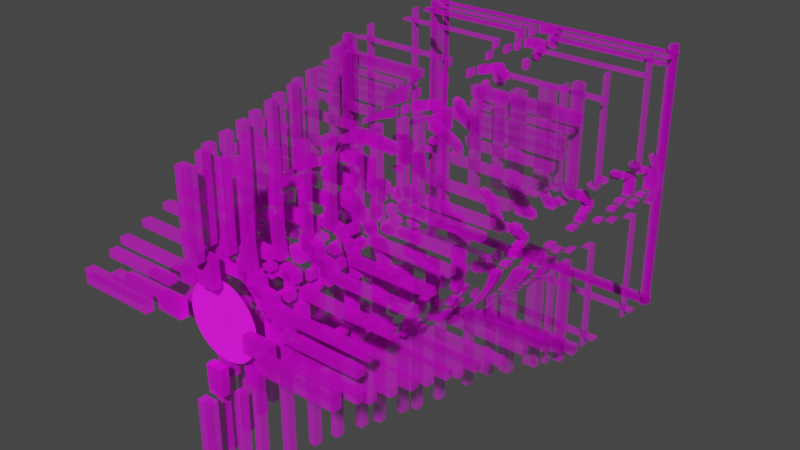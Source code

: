 # Source: CUBE_VORTEX2.blend  (saved by Blender 2.91.10; exported with 4.5.12 LTS)
import bpy
from mathutils import Matrix  # noqa: F401  (used for matrix-valued properties, if any)

bpy.ops.wm.read_factory_settings(use_empty=True)
scene = bpy.context.scene
scene.name = 'Scene'

# ---- images (referenced by path relative to the original .blend; pixels are not part of the script)
import os
ASSET_DIR = os.environ.get("B2B_ASSET_DIR", "")  # directory of the original .blend (textures are referenced by path, not embedded)
HERE = os.path.dirname(os.path.abspath(__file__))  # packed textures are extracted next to this script under _unpacked/

def load_image(name, relpath, width, height, colorspace="sRGB"):
    """Load a texture the original file referenced (path relative to the .blend, or extracted next to this script)."""
    p = next((c for c in (os.path.join(HERE, relpath), os.path.join(ASSET_DIR, relpath)) if relpath and os.path.exists(c)), "")
    if p:
        img = bpy.data.images.load(p, check_existing=True)
        img.name = name
    else:  # same state as the original file: an image datablock whose file is absent (Cycles renders it pink)
        img = bpy.data.images.new(name, width, height)
        img.source = "FILE"
        img.filepath = "//" + (relpath or name)
    img.colorspace_settings.name = colorspace
    return img
img_image3a7915_glitch_png = load_image('image3A7915_Glitch.png', 'image3A7915_Glitch.png', 1024, 1024, 'sRGB')

# ---- materials (node trees are filled in below, after node groups)
mat_image3a7915_glitch = bpy.data.materials.new('image3A7915_Glitch')
mat_image3a7915_glitch.surface_render_method = 'BLENDED'
mat_image3a7915_glitch.blend_method = 'BLEND'
mat_image3a7915_glitch.use_transparent_shadow = False
mat_material_001 = bpy.data.materials.new('Material.001')
mat_material_001.use_transparent_shadow = False

# ---- material node trees
mat_image3a7915_glitch.use_nodes = True; mat_image3a7915_glitch.node_tree.nodes.clear()
_N = mat_image3a7915_glitch.node_tree.nodes; _L = mat_image3a7915_glitch.node_tree.links
n0 = _N.new('ShaderNodeOutputMaterial'); n0.name = 'Material Output'; n0.location = (300, 300)
n1 = _N.new('ShaderNodeTexImage'); n1.name = 'Image Texture'; n1.location = (-200, 300)
n1.image = img_image3a7915_glitch_png
n1.extension = 'CLIP'
n2 = _N.new('ShaderNodeBsdfPrincipled'); n2.name = 'Principled BSDF'; n2.location = (0, 300)
n2.distribution = 'GGX'
n2.subsurface_method = 'BURLEY'
n2.inputs[3].default_value = 1.45
n2.inputs[27].default_value = (0.0, 0.0, 0.0, 1.0)
n2.inputs[28].default_value = 1.0
_L.new(n1.outputs[0], n2.inputs[0])
_L.new(n1.outputs[1], n2.inputs[4])
_L.new(n2.outputs[0], n0.inputs[0])
n0.is_active_output = True
mat_material_001.use_nodes = True; mat_material_001.node_tree.nodes.clear()
_N = mat_material_001.node_tree.nodes; _L = mat_material_001.node_tree.links
n0 = _N.new('ShaderNodeOutputMaterial'); n0.name = 'Material Output'; n0.location = (300, 300)
n1 = _N.new('ShaderNodeBsdfPrincipled'); n1.name = 'Principled BSDF'; n1.location = (10, 300)
n1.distribution = 'GGX'
n1.subsurface_method = 'BURLEY'
n1.inputs[2].default_value = 1.0
n1.inputs[3].default_value = 1.45
n1.inputs[28].default_value = 0.23
n2 = _N.new('ShaderNodeMapping'); n2.name = 'Mapping'; n2.location = (-778, 198)
n2.width = 240
n3 = _N.new('ShaderNodeTexCoord'); n3.name = 'Texture Coordinate'; n3.location = (-978, 181)
n4 = _N.new('ShaderNodeTexImage'); n4.name = 'Image Texture'; n4.location = (-478, 169)
n4.image = img_image3a7915_glitch_png
_L.new(n1.outputs[0], n0.inputs[0])
_L.new(n4.outputs[0], n1.inputs[0])
_L.new(n2.outputs[0], n4.inputs[0])
_L.new(n3.outputs[2], n2.inputs[0])
_L.new(n4.outputs[0], n1.inputs[27])
n0.is_active_output = True

# ---- world
world_world = bpy.data.worlds.new('World'); scene.world = world_world
world_world.use_nodes = True; world_world.node_tree.nodes.clear()
_N = world_world.node_tree.nodes; _L = world_world.node_tree.links
n0 = _N.new('ShaderNodeOutputWorld'); n0.name = 'World Output'; n0.location = (300, 300)
n1 = _N.new('ShaderNodeBackground'); n1.name = 'Background'; n1.location = (10, 300)
n1.inputs[0].default_value = (0.05088, 0.05088, 0.05088, 1.0)
_L.new(n1.outputs[0], n0.inputs[0])
n0.is_active_output = True
world_world.color = (0.05088, 0.05088, 0.05088)
world_world.use_sun_shadow = False
world_world.sun_shadow_jitter_overblur = 0.0

# ---- meshes
me_image3a7915_glitch = bpy.data.meshes.new('image3A7915_Glitch')
me_image3a7915_glitch.from_pydata([(-0.0008427, -4.548, 11.07), (0.1202, -4.543, 11.07), (0.241, -4.528, 11.07), (0.3611, -4.504, 11.07), (0.4803, -4.47, 11.07), (0.5982, -4.426, 11.07), (0.7146, -4.372, 11.07), (0.829, -4.308, 9.879), (0.9413, -4.235, 7.49), (1.051, -4.152, 6.296), (1.158, -4.059, 6.296), (1.262, -3.957, 6.296), (1.362, -3.845, 5.906), (1.459, -3.723, 5.515), (1.552, -3.594, 5.515), (-0.0008427, -4.261, 11.07), (0.1228, -4.257, 11.07), (0.2461, -4.243, 11.07), (0.3689, -4.22, 11.07), (0.4908, -4.188, 11.07), (0.6116, -4.148, 11.07), (0.7311, -4.098, 11.07), (0.8489, -4.039, 9.879), (0.9648, -3.972, 7.49), (1.078, -3.895, 6.296), (1.19, -3.81, 6.296), (1.298, -3.716, 6.296), (1.404, -3.615, 5.906), (1.507, -3.505, 5.515), (1.608, -3.389, 5.515), (-0.0008427, -3.975, 10.25), (0.1253, -3.971, 10.25), (0.2511, -3.958, 10.25), (0.3765, -3.937, 9.835), (0.5012, -3.907, 9.423), (0.625, -3.87, 8.641), (0.7475, -3.824, 6.342), (0.8686, -3.77, 4.779), (0.9881, -3.708, 4.733), (1.106, -3.638, 4.733), (1.221, -3.56, 4.733), (1.335, -3.476, 4.733), (1.446, -3.384, 4.733), (1.555, -3.286, 4.733), (1.663, -3.183, 4.733), (-0.0008427, -3.688, 8.153), (0.1277, -3.684, 8.006), (0.2561, -3.673, 7.859), (0.3841, -3.653, 7.86), (0.5115, -3.626, 7.469), (0.638, -3.591, 6.296), (0.7636, -3.549, 5.124), (0.888, -3.5, 4.733), (1.011, -3.444, 4.733), (1.132, -3.38, 4.733), (1.252, -3.31, 4.733), (1.37, -3.234, 4.733), (1.487, -3.153, 4.733), (1.602, -3.066, 4.675), (1.716, -2.975, 4.263), (-0.0008427, -3.402, 4.983), (0.1301, -3.398, 4.836), (0.261, -3.387, 4.69), (0.3915, -3.37, 4.69), (0.5215, -3.345, 4.299), (0.6508, -3.313, 3.908), (0.7793, -3.275, 3.908), (0.9068, -3.23, 3.908), (1.033, -3.179, 3.908), (1.158, -3.122, 3.908), (1.282, -3.06, 3.908), (1.405, -2.992, 3.908), (1.526, -2.919, 3.908), (1.647, -2.843, 3.85), (1.767, -2.764, 3.438), (-0.0008427, -3.115, 2.301), (0.1325, -3.112, 2.301), (0.2657, -3.102, 2.301), (0.3986, -3.086, 2.301), (0.5311, -3.063, 2.301), (0.6631, -3.035, 2.619), (0.7944, -3.001, 2.619), (0.925, -2.96, 2.301), (1.055, -2.915, 2.301), (1.183, -2.864, 2.619), (1.311, -2.808, 2.619), (1.438, -2.748, 2.301), (1.564, -2.684, 2.301), (1.689, -2.618, 2.301), (1.814, -2.549, 2.301), (-0.0008427, -2.829, 1.52), (0.1347, -2.826, 1.52), (0.2701, -2.817, 1.52), (0.4054, -2.802, 1.52), (0.5403, -2.782, 1.129), (0.6748, -2.757, 1.056), (0.8089, -2.726, 1.056), (0.9423, -2.69, 0.7382), (1.075, -2.65, 0.7382), (1.207, -2.604, 1.056), (1.338, -2.555, 1.056), (1.469, -2.503, 0.7382), (1.599, -2.447, 1.129), (1.728, -2.389, 1.52), (1.858, -2.329, 1.52), (-0.0008427, -2.543, 0.7382), (0.1368, -2.54, 0.7382), (0.2744, -2.532, 0.7382), (0.4118, -2.519, 0.7382), (0.549, -2.501, 0.3474), (0.6859, -2.478, -0.04342), (0.8225, -2.451, -0.04342), (0.9585, -2.419, -0.04342), (1.094, -2.384, -0.04342), (1.229, -2.344, -0.04342), (1.364, -2.301, -0.04342), (1.498, -2.256, -0.04342), (1.631, -2.207, 0.3474), (1.765, -2.157, 0.7382), (1.898, -2.105, 1.129), (-0.0008428, -2.256, -0.04342), (0.1388, -2.254, -0.04342), (0.2784, -2.247, -0.04342), (0.4178, -2.235, -0.04342), (0.5571, -2.219, -0.04342), (0.6962, -2.199, -0.4342), (0.8351, -2.175, -0.825), (0.9736, -2.148, -0.825), (1.112, -2.117, -0.825), (1.249, -2.083, -0.825), (1.387, -2.046, -0.825), (1.524, -2.007, -0.4342), (1.661, -1.965, -0.04342), (1.797, -1.922, -0.04342), (1.934, -1.878, 0.3474), (-0.0008428, -1.97, -0.825), (0.1406, -1.967, -0.825), (0.282, -1.961, -0.825), (0.4233, -1.951, -0.825), (0.5646, -1.938, -0.825), (0.7056, -1.92, -1.216), (0.8466, -1.9, -1.607), (0.9873, -1.876, -1.607), (1.128, -1.85, -1.607), (1.268, -1.821, -1.607), (1.408, -1.789, -1.607), (1.548, -1.756, -1.216), (1.687, -1.721, -0.825), (1.826, -1.684, -0.5564), (1.966, -1.647, -0.1656), (-0.0008428, -1.683, -2.388), (0.1422, -1.681, -2.388), (0.2853, -1.676, -2.388), (0.4283, -1.667, -2.388), (0.5712, -1.656, -2.23), (0.7141, -1.641, -1.839), (0.8568, -1.624, -1.607), (0.9994, -1.604, -1.607), (1.142, -1.582, -1.607), (1.284, -1.557, -1.607), (1.426, -1.531, -1.607), (1.568, -1.503, -1.607), (1.71, -1.474, -1.607), (1.852, -1.444, -1.338), (1.994, -1.412, -0.9472), (-0.0008428, -1.397, -3.17), (0.1437, -1.395, -3.17), (0.2882, -1.391, -3.17), (0.4326, -1.384, -3.17), (0.5771, -1.374, -3.011), (0.7215, -1.362, -2.62), (0.8658, -1.348, -2.388), (1.01, -1.331, -2.388), (1.154, -1.313, -2.388), (1.298, -1.293, -2.388), (1.442, -1.272, -1.997), (1.586, -1.249, -1.607), (1.73, -1.225, -1.607), (1.874, -1.201, -1.607), (2.017, -1.175, -1.607), (0.4363, -1.1, -3.17), (0.7277, -1.083, -3.17), (0.8733, -1.071, -3.17), (1.019, -1.058, -3.17), (1.164, -1.044, -3.17), (1.31, -1.028, -3.17), (1.455, -1.011, -2.779), (1.601, -0.9937, -2.388), (1.746, -0.975, -2.388), (1.892, -0.9557, -2.388), (2.037, -0.9358, -2.388), (1.026, -0.7851, -3.17), (1.173, -0.7745, -3.17), (1.319, -0.7629, -3.17), (1.466, -0.7504, -3.17), (1.612, -0.7372, -3.17), (1.759, -0.7235, -3.17), (1.906, -0.7092, -3.17), (2.052, -0.6946, -3.17), (1.179, -0.5046, -3.17), (1.326, -0.4969, -3.17), (1.473, -0.4887, -3.17), (1.621, -0.48, -3.17), (1.768, -0.471, -3.17), (1.916, -0.4616, -3.17), (2.063, -0.452, -3.582), (1.182, -0.2346, -3.995), (1.33, -0.2307, -3.995), (1.478, -0.2267, -3.995), (1.626, -0.2223, -3.995), (1.774, -0.2178, -3.995), (1.922, -0.2132, -3.995), (2.07, -0.2084, -4.407), (1.184, 0.03561, -3.995), (1.332, 0.03561, -3.995), (1.48, 0.03561, -3.995), (1.628, 0.03561, -3.995), (1.776, 0.03561, -3.995), (1.924, 0.03561, -3.995), (2.072, 0.03561, -4.407), (1.182, 0.3058, -3.17), (1.33, 0.302, -3.17), (1.478, 0.2979, -3.17), (1.626, 0.2936, -3.17), (1.774, 0.2891, -3.17), (1.922, 0.2844, -3.17), (2.07, 0.2796, -3.582), (1.031, 0.5829, -3.17), (1.179, 0.5758, -3.17), (1.326, 0.5682, -3.17), (1.473, 0.5599, -3.17), (1.621, 0.5513, -3.17), (1.768, 0.5422, -3.17), (1.916, 0.5328, -3.17), (2.063, 0.5232, -3.17), (0.8793, 0.866, -3.17), (1.026, 0.8564, -3.17), (1.173, 0.8457, -3.17), (1.319, 0.8341, -3.17), (1.466, 0.8216, -2.779), (1.612, 0.8085, -2.388), (1.759, 0.7947, -2.388), (1.906, 0.7804, -2.388), (2.052, 0.7658, -2.388), (-0.0008428, 1.181, -3.17), (0.1449, 1.18, -3.17), (0.2906, 1.177, -3.17), (0.4363, 1.171, -3.17), (0.582, 1.163, -3.011), (0.7277, 1.154, -2.62), (0.8733, 1.143, -2.388), (1.019, 1.13, -2.388), (1.164, 1.115, -2.388), (1.31, 1.1, -2.388), (1.455, 1.083, -1.997), (1.601, 1.065, -1.607), (1.746, 1.046, -1.607), (1.892, 1.027, -1.607), (2.037, 1.007, -1.607), (-0.0008428, 1.468, -2.388), (0.1437, 1.466, -2.388), (0.2882, 1.462, -2.388), (0.4326, 1.455, -2.388), (0.5771, 1.445, -2.229), (0.7215, 1.433, -1.839), (0.8658, 1.419, -1.607), (1.01, 1.403, -1.607), (1.154, 1.384, -1.607), (1.298, 1.364, -1.607), (1.442, 1.343, -1.607), (1.586, 1.32, -1.607), (1.73, 1.296, -1.607), (1.874, 1.272, -1.338), (2.017, 1.246, -0.9471), (-0.0008428, 1.754, -0.825), (0.1422, 1.753, -0.825), (0.2853, 1.747, -0.825), (0.4283, 1.739, -0.825), (0.5712, 1.727, -0.825), (0.7141, 1.712, -1.216), (0.8568, 1.695, -1.607), (0.9994, 1.675, -1.607), (1.142, 1.653, -1.607), (1.284, 1.629, -1.607), (1.426, 1.602, -1.607), (1.568, 1.574, -1.216), (1.71, 1.545, -0.825), (1.852, 1.515, -0.5564), (1.994, 1.484, -0.1656), (-0.0008428, 2.041, -0.04342), (0.1406, 2.039, -0.04342), (0.282, 2.033, -0.04342), (0.4233, 2.022, -0.04342), (0.5646, 2.009, -0.04342), (0.7056, 1.992, -0.4342), (0.8466, 1.971, -0.825), (0.9873, 1.948, -0.825), (1.128, 1.921, -0.825), (1.268, 1.892, -0.825), (1.408, 1.861, -0.825), (1.548, 1.827, -0.4342), (1.687, 1.792, -0.04342), (1.826, 1.755, -0.04342), (1.966, 1.718, 0.3474), (-0.0008428, 2.327, 0.7382), (0.1388, 2.325, 0.7382), (0.2784, 2.318, 0.7382), (0.4178, 2.306, 0.7382), (0.5571, 2.29, 0.3474), (0.6962, 2.27, -0.04342), (0.8351, 2.247, -0.04342), (0.9736, 2.219, -0.04342), (1.112, 2.188, -0.04342), (1.249, 2.154, -0.04342), (1.387, 2.117, -0.04342), (1.524, 2.078, -0.04342), (1.661, 2.036, 0.3474), (1.797, 1.993, 0.7382), (1.934, 1.949, 1.129), (-0.0008428, 2.614, 1.52), (0.1368, 2.611, 1.52), (0.2744, 2.603, 1.52), (0.4118, 2.59, 1.52), (0.549, 2.572, 1.129), (0.6859, 2.549, 1.056), (0.8225, 2.522, 1.056), (0.9585, 2.491, 0.7382), (1.094, 2.455, 0.7382), (1.229, 2.415, 1.056), (1.364, 2.373, 1.056), (1.498, 2.327, 0.7382), (1.631, 2.279, 1.129), (1.765, 2.228, 1.52), (1.898, 2.177, 1.52), (-0.0008428, 2.9, 2.301), (0.1347, 2.897, 2.301), (0.2701, 2.888, 2.301), (0.4054, 2.874, 2.301), (0.5403, 2.853, 2.301), (0.6748, 2.828, 2.619), (0.8089, 2.797, 2.619), (0.9423, 2.761, 2.301), (1.075, 2.721, 2.301), (1.207, 2.676, 2.619), (1.338, 2.627, 2.619), (1.469, 2.574, 2.301), (1.599, 2.518, 2.301), (1.728, 2.46, 2.301), (1.858, 2.4, 2.301), (-0.0008428, 3.187, 4.983), (0.1325, 3.183, 4.836), (0.2657, 3.173, 4.69), (0.3986, 3.157, 4.69), (0.5311, 3.135, 4.299), (0.6631, 3.106, 3.908), (0.7944, 3.072, 3.908), (0.925, 3.032, 3.908), (1.055, 2.986, 3.908), (1.183, 2.935, 3.908), (1.311, 2.879, 3.908), (1.438, 2.819, 3.908), (1.564, 2.756, 3.908), (1.689, 2.689, 3.85), (1.814, 2.62, 3.438), (-0.0008428, 3.473, 8.153), (0.1301, 3.469, 8.006), (0.261, 3.459, 7.86), (0.3915, 3.441, 7.86), (0.5215, 3.416, 7.469), (0.6508, 3.384, 6.296), (0.7793, 3.346, 5.124), (0.9068, 3.302, 4.733), (1.033, 3.251, 4.733), (1.158, 3.194, 4.733), (1.282, 3.131, 4.733), (1.405, 3.063, 4.733), (1.526, 2.991, 4.733), (1.647, 2.915, 4.675), (1.767, 2.835, 4.263), (-0.0008428, 3.76, 10.25), (0.1277, 3.756, 10.25), (0.2561, 3.744, 10.25), (0.3841, 3.724, 9.835), (0.5115, 3.697, 9.423), (0.638, 3.663, 8.641), (0.7636, 3.621, 6.342), (0.888, 3.571, 4.779), (1.011, 3.515, 4.733), (1.132, 3.452, 4.733), (1.252, 3.382, 4.733), (1.37, 3.305, 4.733), (1.487, 3.224, 4.733), (1.602, 3.137, 4.733), (1.716, 3.047, 4.733), (-0.0008428, 4.046, 11.07), (0.1253, 4.042, 11.07), (0.2511, 4.029, 11.07), (0.3765, 4.008, 10.66), (0.5012, 3.978, 10.25), (0.625, 3.941, 10.25), (0.7475, 3.895, 9.121), (0.8686, 3.841, 6.755), (0.9881, 3.779, 5.515), (1.106, 3.709, 5.515), (1.221, 3.632, 5.515), (1.335, 3.547, 5.515), (1.446, 3.455, 5.124), (1.555, 3.357, 4.733), (1.663, 3.255, 4.733), (-0.0008427, -4.261, 11.07), (0.1228, -4.257, 11.07), (0.1228, -4.257, 11.07), (0.1228, -4.257, 11.07), (0.2461, -4.243, 11.07), (0.2461, -4.243, 11.07), (0.2461, -4.243, 11.07), (0.3689, -4.22, 11.07), (0.3689, -4.22, 10.66), (0.3689, -4.22, 11.07), (0.4908, -4.188, 10.66), (0.4908, -4.188, 10.25), (0.4908, -4.188, 11.07), (0.6116, -4.148, 10.25), (0.6116, -4.148, 10.25), (0.6116, -4.148, 11.07), (0.7311, -4.098, 10.25), (0.7311, -4.098, 9.121), (0.7311, -4.098, 11.07), (0.8489, -4.039, 9.121), (0.8489, -4.039, 6.755), (0.8489, -4.039, 11.07), (0.9648, -3.972, 6.755), (0.9648, -3.972, 5.515), (0.9648, -3.972, 9.879), (1.078, -3.895, 5.515), (1.078, -3.895, 5.515), (1.078, -3.895, 7.49), (1.19, -3.81, 5.515), (1.19, -3.81, 5.515), (1.19, -3.81, 6.296), (1.298, -3.716, 5.515), (1.298, -3.716, 5.515), (1.298, -3.716, 6.296), (1.404, -3.615, 5.515), (1.404, -3.615, 5.124), (1.404, -3.615, 6.296), (1.507, -3.505, 5.124), (1.507, -3.505, 4.733), (1.507, -3.505, 5.906), (1.608, -3.389, 4.733), (1.608, -3.389, 4.733), (1.608, -3.389, 5.515), (1.707, -3.269, 4.733), (1.707, -3.269, 5.515), (-0.0008427, -3.975, 11.07), (0.1253, -3.971, 11.07), (0.1253, -3.971, 11.07), (0.1253, -3.971, 10.25), (0.2511, -3.958, 11.07), (0.2511, -3.958, 11.07), (0.2511, -3.958, 10.25), (0.3765, -3.937, 11.07), (0.3765, -3.937, 10.66), (0.3765, -3.937, 10.25), (0.5012, -3.907, 10.66), (0.5012, -3.907, 10.25), (0.5012, -3.907, 9.835), (0.625, -3.87, 10.25), (0.625, -3.87, 10.25), (0.625, -3.87, 9.423), (0.7475, -3.824, 10.25), (0.7475, -3.824, 9.121), (0.7475, -3.824, 8.641), (0.8686, -3.77, 9.121), (0.8686, -3.77, 6.755), (0.8686, -3.77, 6.342), (0.9881, -3.708, 6.755), (0.9881, -3.708, 5.515), (0.9881, -3.708, 4.779), (1.106, -3.638, 5.515), (1.106, -3.638, 5.515), (1.106, -3.638, 4.733), (1.221, -3.56, 5.515), (1.221, -3.56, 5.515), (1.221, -3.56, 4.733), (1.335, -3.476, 5.515), (1.335, -3.476, 5.515), (1.335, -3.476, 4.733), (1.446, -3.384, 5.515), (1.446, -3.384, 5.124), (1.446, -3.384, 4.733), (1.555, -3.286, 5.124), (1.555, -3.286, 4.733), (1.555, -3.286, 4.733), (1.663, -3.183, 4.733), (1.663, -3.183, 4.733), (1.663, -3.183, 4.733), (1.769, -3.077, 4.733), (1.769, -3.077, 4.733), (-0.0008427, -3.688, 10.25), (0.1277, -3.684, 10.25), (0.1277, -3.684, 10.25), (0.1277, -3.684, 8.153), (0.2561, -3.673, 10.25), (0.2561, -3.673, 10.25), (0.2561, -3.673, 8.006), (0.3841, -3.653, 10.25), (0.3841, -3.653, 9.835), (0.3841, -3.653, 7.859), (0.5115, -3.626, 9.835), (0.5115, -3.626, 9.423), (0.5115, -3.626, 7.86), (0.638, -3.591, 9.423), (0.638, -3.591, 8.641), (0.638, -3.591, 7.469), (0.7636, -3.549, 8.641), (0.7636, -3.549, 6.342), (0.7636, -3.549, 6.296), (0.888, -3.5, 6.342), (0.888, -3.5, 4.779), (0.888, -3.5, 5.124), (1.011, -3.444, 4.779), (1.011, -3.444, 4.733), (1.011, -3.444, 4.733), (1.132, -3.38, 4.733), (1.132, -3.38, 4.733), (1.132, -3.38, 4.733), (1.252, -3.31, 4.733), (1.252, -3.31, 4.733), (1.252, -3.31, 4.733), (1.37, -3.234, 4.733), (1.37, -3.234, 4.733), (1.37, -3.234, 4.733), (1.487, -3.153, 4.733), (1.487, -3.153, 4.733), (1.487, -3.153, 4.733), (1.602, -3.066, 4.733), (1.602, -3.066, 4.733), (1.602, -3.066, 4.733), (1.716, -2.975, 4.733), (1.716, -2.975, 4.733), (1.716, -2.975, 4.675), (1.829, -2.882, 4.733), (1.829, -2.882, 4.263), (-0.0008427, -3.402, 8.153), (0.1301, -3.398, 8.153), (0.1301, -3.398, 8.006), (0.1301, -3.398, 4.983), (0.261, -3.387, 8.006), (0.261, -3.387, 7.859), (0.261, -3.387, 4.836), (0.3915, -3.37, 7.859), (0.3915, -3.37, 7.86), (0.3915, -3.37, 4.69), (0.5215, -3.345, 7.86), (0.5215, -3.345, 7.469), (0.5215, -3.345, 4.69), (0.6508, -3.313, 7.469), (0.6508, -3.313, 6.296), (0.6508, -3.313, 4.299), (0.7793, -3.275, 6.296), (0.7793, -3.275, 5.124), (0.7793, -3.275, 3.908), (0.9068, -3.23, 5.124), (0.9068, -3.23, 4.733), (0.9068, -3.23, 3.908), (1.033, -3.179, 4.733), (1.033, -3.179, 4.733), (1.033, -3.179, 3.908), (1.158, -3.122, 4.733), (1.158, -3.122, 4.733), (1.158, -3.122, 3.908), (1.282, -3.06, 4.733), (1.282, -3.06, 4.733), (1.282, -3.06, 3.908), (1.405, -2.992, 4.733), (1.405, -2.992, 4.733), (1.405, -2.992, 3.908), (1.526, -2.919, 4.733), (1.526, -2.919, 4.733), (1.526, -2.919, 3.908), (1.647, -2.843, 4.733), (1.647, -2.843, 4.675), (1.647, -2.843, 3.908), (1.767, -2.764, 4.675), (1.767, -2.764, 4.263), (1.767, -2.764, 3.85), (1.886, -2.683, 4.263), (1.886, -2.683, 3.438), (-0.0008427, -3.115, 4.983), (0.1325, -3.112, 4.983), (0.1325, -3.112, 4.836), (0.1325, -3.112, 2.301), (0.2657, -3.102, 4.836), (0.2657, -3.102, 4.69), (0.2657, -3.102, 2.301), (0.3986, -3.086, 4.69), (0.3986, -3.086, 4.69), (0.3986, -3.086, 2.301), (0.5311, -3.063, 4.69), (0.5311, -3.063, 4.299), (0.5311, -3.063, 2.301), (0.6631, -3.035, 4.299), (0.6631, -3.035, 3.908), (0.6631, -3.035, 2.301), (0.7944, -3.001, 3.908), (0.7944, -3.001, 3.908), (0.7944, -3.001, 2.619), (0.925, -2.96, 3.908), (0.925, -2.96, 3.908), (0.925, -2.96, 2.619), (1.055, -2.915, 3.908), (1.055, -2.915, 3.908), (1.055, -2.915, 2.301), (1.183, -2.864, 3.908), (1.183, -2.864, 3.908), (1.183, -2.864, 2.301), (1.311, -2.808, 3.908), (1.311, -2.808, 3.908), (1.311, -2.808, 2.619), (1.438, -2.748, 3.908), (1.438, -2.748, 3.908), (1.438, -2.748, 2.619), (1.564, -2.684, 3.908), (1.564, -2.684, 3.908), (1.564, -2.684, 2.301), (1.689, -2.618, 3.908), (1.689, -2.618, 3.85), (1.689, -2.618, 2.301), (1.814, -2.549, 3.85), (1.814, -2.549, 3.438), (1.814, -2.549, 2.301), (1.938, -2.478, 3.438), (1.938, -2.478, 2.301), (-0.0008427, -2.829, 2.301), (0.1347, -2.826, 2.301), (0.1347, -2.826, 2.301), (0.1347, -2.826, 1.52), (0.2701, -2.817, 2.301), (0.2701, -2.817, 2.301), (0.2701, -2.817, 1.52), (0.4054, -2.802, 2.301), (0.4054, -2.802, 2.301), (0.4054, -2.802, 1.52), (0.5403, -2.782, 2.301), (0.5403, -2.782, 2.301), (0.5403, -2.782, 1.52), (0.6748, -2.757, 2.301), (0.6748, -2.757, 2.619), (0.6748, -2.757, 1.129), (0.8089, -2.726, 2.619), (0.8089, -2.726, 2.619), (0.8089, -2.726, 1.056), (0.9423, -2.69, 2.619), (0.9423, -2.69, 2.301), (0.9423, -2.69, 1.056), (1.075, -2.65, 2.301), (1.075, -2.65, 2.301), (1.075, -2.65, 0.7382), (1.207, -2.604, 2.301), (1.207, -2.604, 2.619), (1.207, -2.604, 0.7382), (1.338, -2.555, 2.619), (1.338, -2.555, 2.619), (1.338, -2.555, 1.056), (1.469, -2.503, 2.619), (1.469, -2.503, 2.301), (1.469, -2.503, 1.056), (1.599, -2.447, 2.301), (1.599, -2.447, 2.301), (1.599, -2.447, 0.7382), (1.728, -2.389, 2.301), (1.728, -2.389, 2.301), (1.728, -2.389, 1.129), (1.858, -2.329, 2.301), (1.858, -2.329, 2.301), (1.858, -2.329, 1.52), (1.987, -2.268, 2.301), (1.987, -2.268, 1.52), (-0.0008427, -2.543, 1.52), (0.1368, -2.54, 1.52), (0.1368, -2.54, 1.52), (0.1368, -2.54, 0.7382), (0.2744, -2.532, 1.52), (0.2744, -2.532, 1.52), (0.2744, -2.532, 0.7382), (0.4118, -2.519, 1.52), (0.4118, -2.519, 1.52), (0.4118, -2.519, 0.7382), (0.549, -2.501, 1.52), (0.549, -2.501, 1.129), (0.549, -2.501, 0.7382), (0.6859, -2.478, 1.129), (0.6859, -2.478, 1.056), (0.6859, -2.478, 0.3474), (0.8225, -2.451, 1.056), (0.8225, -2.451, 1.056), (0.8225, -2.451, -0.04342), (0.9585, -2.419, 1.056), (0.9585, -2.419, 0.7382), (0.9585, -2.419, -0.04342), (1.094, -2.384, 0.7382), (1.094, -2.384, 0.7382), (1.094, -2.384, -0.04342), (1.229, -2.344, 0.7382), (1.229, -2.344, 1.056), (1.229, -2.344, -0.04342), (1.364, -2.301, 1.056), (1.364, -2.301, 1.056), (1.364, -2.301, -0.04342), (1.498, -2.256, 1.056), (1.498, -2.256, 0.7382), (1.498, -2.256, -0.04342), (1.631, -2.207, 0.7382), (1.631, -2.207, 1.129), (1.631, -2.207, -0.04342), (1.765, -2.157, 1.129), (1.765, -2.157, 1.52), (1.765, -2.157, 0.3474), (1.898, -2.105, 1.52), (1.898, -2.105, 1.52), (1.898, -2.105, 0.7382), (2.031, -2.053, 1.52), (2.031, -2.053, 1.129), (-0.0008428, -2.256, 0.7382), (0.1388, -2.254, 0.7382), (0.1388, -2.254, 0.7382), (0.1388, -2.254, -0.04342), (0.2784, -2.247, 0.7382), (0.2784, -2.247, 0.7382), (0.2784, -2.247, -0.04342), (0.4178, -2.235, 0.7382), (0.4178, -2.235, 0.7382), (0.4178, -2.235, -0.04342), (0.5571, -2.219, 0.7382), (0.5571, -2.219, 0.3474), (0.5571, -2.219, -0.04342), (0.6962, -2.199, 0.3474), (0.6962, -2.199, -0.04342), (0.6962, -2.199, -0.04342), (0.8351, -2.175, -0.04342), (0.8351, -2.175, -0.04342), (0.8351, -2.175, -0.4342), (0.9736, -2.148, -0.04342), (0.9736, -2.148, -0.04342), (0.9736, -2.148, -0.825), (1.112, -2.117, -0.04342), (1.112, -2.117, -0.04342), (1.112, -2.117, -0.825), (1.249, -2.083, -0.04342), (1.249, -2.083, -0.04342), (1.249, -2.083, -0.825), (1.387, -2.046, -0.04342), (1.387, -2.046, -0.04342), (1.387, -2.046, -0.825), (1.524, -2.007, -0.04342), (1.524, -2.007, -0.04342), (1.524, -2.007, -0.825), (1.661, -1.965, -0.04342), (1.661, -1.965, 0.3474), (1.661, -1.965, -0.4342), (1.797, -1.922, 0.3474), (1.797, -1.922, 0.7382), (1.797, -1.922, -0.04342), (1.934, -1.878, 0.7382), (1.934, -1.878, 1.129), (1.934, -1.878, -0.04342), (2.07, -1.833, 1.129), (2.07, -1.833, 0.3474), (-0.0008428, -1.97, -0.04342), (0.1406, -1.967, -0.04342), (0.1406, -1.967, -0.04342), (0.1406, -1.967, -0.825), (0.282, -1.961, -0.04342), (0.282, -1.961, -0.04342), (0.282, -1.961, -0.825), (0.4233, -1.951, -0.04342), (0.4233, -1.951, -0.04342), (0.4233, -1.951, -0.825), (0.5646, -1.938, -0.04342), (0.5646, -1.938, -0.04342), (0.5646, -1.938, -0.825), (0.7056, -1.92, -0.04342), (0.7056, -1.92, -0.4342), (0.7056, -1.92, -0.825), (0.8466, -1.9, -0.4342), (0.8466, -1.9, -0.825), (0.8466, -1.9, -1.216), (0.9873, -1.876, -0.825), (0.9873, -1.876, -0.825), (0.9873, -1.876, -1.607), (1.128, -1.85, -0.825), (1.128, -1.85, -0.825), (1.128, -1.85, -1.607), (1.268, -1.821, -0.825), (1.268, -1.821, -0.825), (1.268, -1.821, -1.607), (1.408, -1.789, -0.825), (1.408, -1.789, -0.825), (1.408, -1.789, -1.607), (1.548, -1.756, -0.825), (1.548, -1.756, -0.4342), (1.548, -1.756, -1.607), (1.687, -1.721, -0.4342), (1.687, -1.721, -0.04342), (1.687, -1.721, -1.216), (1.826, -1.684, -0.04342), (1.826, -1.684, -0.04342), (1.826, -1.684, -0.825), (1.966, -1.647, -0.04342), (1.966, -1.647, 0.3474), (1.966, -1.647, -0.5564), (2.105, -1.609, 0.3474), (2.105, -1.609, -0.1656), (-0.0008428, -1.683, -0.825), (0.1422, -1.681, -0.825), (0.1422, -1.681, -0.825), (0.1422, -1.681, -2.388), (0.2853, -1.676, -0.825), (0.2853, -1.676, -0.825), (0.2853, -1.676, -2.388), (0.4283, -1.667, -0.825), (0.4283, -1.667, -0.825), (0.4283, -1.667, -2.388), (0.5712, -1.656, -0.825), (0.5712, -1.656, -0.825), (0.5712, -1.656, -2.388), (0.7141, -1.641, -0.825), (0.7141, -1.641, -1.216), (0.7141, -1.641, -2.23), (0.8568, -1.624, -1.216), (0.8568, -1.624, -1.607), (0.8568, -1.624, -1.839), (0.9994, -1.604, -1.607), (0.9994, -1.604, -1.607), (0.9994, -1.604, -1.607), (1.142, -1.582, -1.607), (1.142, -1.582, -1.607), (1.142, -1.582, -1.607), (1.284, -1.557, -1.607), (1.284, -1.557, -1.607), (1.284, -1.557, -1.607), (1.426, -1.531, -1.607), (1.426, -1.531, -1.607), (1.426, -1.531, -1.607), (1.568, -1.503, -1.607), (1.568, -1.503, -1.216), (1.568, -1.503, -1.607), (1.71, -1.474, -1.216), (1.71, -1.474, -0.825), (1.71, -1.474, -1.607), (1.852, -1.444, -0.825), (1.852, -1.444, -0.5564), (1.852, -1.444, -1.607), (1.994, -1.412, -0.5564), (1.994, -1.412, -0.1656), (1.994, -1.412, -1.338), (2.135, -1.381, -0.1656), (2.135, -1.381, -0.9472), (-0.0008428, -1.397, -2.388), (0.1437, -1.395, -2.388), (0.1437, -1.395, -2.388), (0.1437, -1.395, -3.17), (0.2882, -1.391, -2.388), (0.2882, -1.391, -2.388), (0.2882, -1.391, -3.17), (0.4326, -1.384, -2.388), (0.4326, -1.384, -2.388), (0.4326, -1.384, -3.17), (0.5771, -1.374, -2.388), (0.5771, -1.374, -2.23), (0.5771, -1.374, -3.17), (0.7215, -1.362, -2.23), (0.7215, -1.362, -1.839), (0.7215, -1.362, -3.011), (0.8658, -1.348, -1.839), (0.8658, -1.348, -1.607), (0.8658, -1.348, -2.62), (1.01, -1.331, -1.607), (1.01, -1.331, -1.607), (1.01, -1.331, -2.388), (1.154, -1.313, -1.607), (1.154, -1.313, -1.607), (1.154, -1.313, -2.388), (1.298, -1.293, -1.607), (1.298, -1.293, -1.607), (1.298, -1.293, -2.388), (1.442, -1.272, -1.607), (1.442, -1.272, -1.607), (1.442, -1.272, -2.388), (1.586, -1.249, -1.607), (1.586, -1.249, -1.607), (1.586, -1.249, -1.997), (1.73, -1.225, -1.607), (1.73, -1.225, -1.607), (1.73, -1.225, -1.607), (1.874, -1.201, -1.607), (1.874, -1.201, -1.338), (1.874, -1.201, -1.607), (2.017, -1.175, -1.338), (2.017, -1.175, -0.9472), (2.017, -1.175, -1.607), (2.161, -1.15, -0.9472), (2.161, -1.15, -1.607), (-0.0008428, -1.11, -3.17), (0.1449, -1.109, -3.17), (0.1449, -1.109, -3.17), (0.2906, -1.106, -3.17), (0.2906, -1.106, -3.17), (0.4363, -1.1, -3.17), (0.4363, -1.1, -3.17), (0.582, -1.092, -3.17), (0.582, -1.092, -3.011), (0.582, -1.092, -3.17), (0.7277, -1.083, -3.011), (0.7277, -1.083, -2.62), (0.8733, -1.071, -2.62), (0.8733, -1.071, -2.388), (0.8733, -1.071, -3.17), (1.019, -1.058, -2.388), (1.019, -1.058, -2.388), (1.019, -1.058, -3.17), (1.164, -1.044, -2.388), (1.164, -1.044, -2.388), (1.164, -1.044, -3.17), (1.31, -1.028, -2.388), (1.31, -1.028, -2.388), (1.31, -1.028, -3.17), (1.455, -1.011, -2.388), (1.455, -1.011, -1.997), (1.455, -1.011, -3.17), (1.601, -0.9937, -1.997), (1.601, -0.9937, -1.607), (1.601, -0.9937, -2.779), (1.746, -0.975, -1.607), (1.746, -0.975, -1.607), (1.746, -0.975, -2.388), (1.892, -0.9557, -1.607), (1.892, -0.9557, -1.607), (1.892, -0.9557, -2.388), (2.037, -0.9358, -1.607), (2.037, -0.9358, -1.607), (2.037, -0.9358, -2.388), (2.182, -0.9157, -1.607), (2.182, -0.9157, -2.388), (0.7327, -0.8663, -3.17), (0.8793, -0.7947, -3.17), (0.8793, -0.7947, -3.17), (1.026, -0.7851, -3.17), (1.026, -0.7851, -3.17), (1.173, -0.7745, -3.17), (1.173, -0.7745, -3.17), (1.173, -0.7745, -3.17), (1.319, -0.7629, -3.17), (1.319, -0.7629, -3.17), (1.319, -0.7629, -3.17), (1.466, -0.7504, -3.17), (1.466, -0.7504, -2.779), (1.466, -0.7504, -3.17), (1.612, -0.7372, -2.779), (1.612, -0.7372, -2.388), (1.612, -0.7372, -3.17), (1.759, -0.7235, -2.388), (1.759, -0.7235, -2.388), (1.759, -0.7235, -3.17), (1.906, -0.7092, -2.388), (1.906, -0.7092, -2.388), (1.906, -0.7092, -3.17), (2.052, -0.6946, -2.388), (2.052, -0.6946, -2.388), (2.052, -0.6946, -3.17), (2.199, -0.6797, -2.388), (2.199, -0.6797, -3.17), (1.179, -0.5046, -3.17), (1.179, -0.5046, -3.17), (1.326, -0.4969, -3.17), (1.326, -0.4969, -3.17), (1.326, -0.4969, -3.17), (1.473, -0.4887, -3.17), (1.473, -0.4887, -3.17), (1.473, -0.4887, -3.17), (1.621, -0.48, -3.17), (1.621, -0.48, -3.17), (1.621, -0.48, -3.17), (1.768, -0.471, -3.17), (1.768, -0.471, -3.17), (1.768, -0.471, -3.17), (1.916, -0.4616, -3.17), (1.916, -0.4616, -3.17), (1.916, -0.4616, -3.17), (2.063, -0.452, -3.17), (2.063, -0.452, -3.17), (2.063, -0.452, -3.17), (2.21, -0.4422, -3.17), (2.21, -0.4422, -3.582), (1.33, -0.2307, -3.17), (1.33, -0.2307, -3.17), (1.33, -0.2307, -3.995), (1.478, -0.2267, -3.17), (1.478, -0.2267, -3.17), (1.478, -0.2267, -3.995), (1.626, -0.2223, -3.17), (1.626, -0.2223, -3.17), (1.626, -0.2223, -3.995), (1.774, -0.2178, -3.17), (1.774, -0.2178, -3.17), (1.774, -0.2178, -3.995), (1.922, -0.2132, -3.17), (1.922, -0.2132, -3.17), (1.922, -0.2132, -3.995), (2.07, -0.2084, -3.17), (2.07, -0.2084, -3.582), (2.07, -0.2084, -3.995), (2.217, -0.2036, -3.582), (2.217, -0.2036, -4.407), (1.184, 0.03561, -3.995), (1.332, 0.03561, -3.995), (1.332, 0.03561, -3.995), (1.332, 0.03561, -3.995), (1.48, 0.03561, -3.995), (1.48, 0.03561, -3.995), (1.48, 0.03561, -3.995), (1.628, 0.03561, -3.995), (1.628, 0.03561, -3.995), (1.628, 0.03561, -3.995), (1.776, 0.03561, -3.995), (1.776, 0.03561, -3.995), (1.776, 0.03561, -3.995), (1.924, 0.03561, -3.995), (1.924, 0.03561, -3.995), (1.924, 0.03561, -3.995), (2.072, 0.03561, -3.995), (2.072, 0.03561, -4.407), (2.072, 0.03561, -3.995), (2.22, 0.03561, -4.407), (2.22, 0.03561, -4.407), (1.182, 0.3058, -3.995), (1.33, 0.302, -3.995), (1.33, 0.302, -3.995), (1.33, 0.302, -3.17), (1.478, 0.2979, -3.995), (1.478, 0.2979, -3.995), (1.478, 0.2979, -3.17), (1.626, 0.2936, -3.995), (1.626, 0.2936, -3.995), (1.626, 0.2936, -3.17), (1.774, 0.2891, -3.995), (1.774, 0.2891, -3.995), (1.774, 0.2891, -3.17), (1.922, 0.2844, -3.995), (1.922, 0.2844, -3.995), (1.922, 0.2844, -3.17), (2.07, 0.2796, -3.995), (2.07, 0.2796, -4.407), (2.07, 0.2796, -3.17), (2.217, 0.2748, -4.407), (2.217, 0.2748, -3.582), (1.179, 0.5758, -3.17), (1.179, 0.5758, -3.17), (1.326, 0.5682, -3.17), (1.326, 0.5682, -3.17), (1.326, 0.5682, -3.17), (1.473, 0.5599, -3.17), (1.473, 0.5599, -3.17), (1.473, 0.5599, -3.17), (1.621, 0.5513, -3.17), (1.621, 0.5513, -3.17), (1.621, 0.5513, -3.17), (1.768, 0.5422, -3.17), (1.768, 0.5422, -3.17), (1.768, 0.5422, -3.17), (1.916, 0.5328, -3.17), (1.916, 0.5328, -3.17), (1.916, 0.5328, -3.17), (2.063, 0.5232, -3.17), (2.063, 0.5232, -3.582), (2.063, 0.5232, -3.17), (2.21, 0.5134, -3.582), (2.21, 0.5134, -3.17), (0.8793, 0.866, -3.17), (0.8793, 0.866, -3.17), (1.026, 0.8564, -3.17), (1.026, 0.8564, -3.17), (1.026, 0.8564, -3.17), (1.173, 0.8457, -3.17), (1.173, 0.8457, -3.17), (1.173, 0.8457, -3.17), (1.319, 0.8341, -3.17), (1.319, 0.8341, -3.17), (1.319, 0.8341, -3.17), (1.466, 0.8216, -3.17), (1.466, 0.8216, -3.17), (1.466, 0.8216, -3.17), (1.612, 0.8085, -3.17), (1.612, 0.8085, -3.17), (1.612, 0.8085, -2.779), (1.759, 0.7947, -3.17), (1.759, 0.7947, -3.17), (1.759, 0.7947, -2.388), (1.906, 0.7804, -3.17), (1.906, 0.7804, -3.17), (1.906, 0.7804, -2.388), (2.052, 0.7658, -3.17), (2.052, 0.7658, -3.17), (2.052, 0.7658, -2.388), (2.199, 0.751, -3.17), (2.199, 0.751, -2.388), (0.1449, 1.18, -3.17), (0.2906, 1.177, -3.17), (0.4363, 1.171, -3.17), (0.582, 1.163, -3.17), (0.582, 1.163, -3.17), (0.7277, 1.154, -3.17), (0.7277, 1.154, -3.17), (0.7277, 1.154, -3.011), (0.8733, 1.143, -3.17), (0.8733, 1.143, -3.17), (0.8733, 1.143, -2.62), (1.019, 1.13, -3.17), (1.019, 1.13, -3.17), (1.019, 1.13, -2.388), (1.164, 1.115, -3.17), (1.164, 1.115, -3.17), (1.164, 1.115, -2.388), (1.31, 1.1, -3.17), (1.31, 1.1, -3.17), (1.31, 1.1, -2.388), (1.455, 1.083, -3.17), (1.455, 1.083, -2.779), (1.455, 1.083, -2.388), (1.601, 1.065, -2.779), (1.601, 1.065, -2.388), (1.601, 1.065, -1.997), (1.746, 1.046, -2.388), (1.746, 1.046, -2.388), (1.746, 1.046, -1.607), (1.892, 1.027, -2.388), (1.892, 1.027, -2.388), (1.892, 1.027, -1.607), (2.037, 1.007, -2.388), (2.037, 1.007, -2.388), (2.037, 1.007, -1.607), (2.182, 0.9869, -2.388), (2.182, 0.9869, -1.607), (-0.0008428, 1.468, -3.17), (0.1437, 1.466, -3.17), (0.1437, 1.466, -3.17), (0.1437, 1.466, -2.388), (0.2882, 1.462, -3.17), (0.2882, 1.462, -3.17), (0.2882, 1.462, -2.388), (0.4326, 1.455, -3.17), (0.4326, 1.455, -3.17), (0.4326, 1.455, -2.388), (0.5771, 1.445, -3.17), (0.5771, 1.445, -3.011), (0.5771, 1.445, -2.388), (0.7215, 1.433, -3.011), (0.7215, 1.433, -2.62), (0.7215, 1.433, -2.229), (0.8658, 1.419, -2.62), (0.8658, 1.419, -2.388), (0.8658, 1.419, -1.839), (1.01, 1.403, -2.388), (1.01, 1.403, -2.388), (1.01, 1.403, -1.607), (1.154, 1.384, -2.388), (1.154, 1.384, -2.388), (1.154, 1.384, -1.607), (1.298, 1.364, -2.388), (1.298, 1.364, -2.388), (1.298, 1.364, -1.607), (1.442, 1.343, -2.388), (1.442, 1.343, -1.997), (1.442, 1.343, -1.607), (1.586, 1.32, -1.997), (1.586, 1.32, -1.607), (1.586, 1.32, -1.607), (1.73, 1.296, -1.607), (1.73, 1.296, -1.607), (1.73, 1.296, -1.607), (1.874, 1.272, -1.607), (1.874, 1.272, -1.607), (1.874, 1.272, -1.607), (2.017, 1.246, -1.607), (2.017, 1.246, -1.607), (2.017, 1.246, -1.338), (2.161, 1.221, -1.607), (2.161, 1.221, -0.9471), (-0.0008428, 1.754, -2.388), (0.1422, 1.753, -2.388), (0.1422, 1.753, -2.388), (0.1422, 1.753, -0.825), (0.2853, 1.747, -2.388), (0.2853, 1.747, -2.388), (0.2853, 1.747, -0.825), (0.4283, 1.739, -2.388), (0.4283, 1.739, -2.388), (0.4283, 1.739, -0.825), (0.5712, 1.727, -2.388), (0.5712, 1.727, -2.229), (0.5712, 1.727, -0.825), (0.7141, 1.712, -2.229), (0.7141, 1.712, -1.839), (0.7141, 1.712, -0.825), (0.8568, 1.695, -1.839), (0.8568, 1.695, -1.607), (0.8568, 1.695, -1.216), (0.9994, 1.675, -1.607), (0.9994, 1.675, -1.607), (0.9994, 1.675, -1.607), (1.142, 1.653, -1.607), (1.142, 1.653, -1.607), (1.142, 1.653, -1.607), (1.284, 1.629, -1.607), (1.284, 1.629, -1.607), (1.284, 1.629, -1.607), (1.426, 1.602, -1.607), (1.426, 1.602, -1.607), (1.426, 1.602, -1.607), (1.568, 1.574, -1.607), (1.568, 1.574, -1.607), (1.568, 1.574, -1.607), (1.71, 1.545, -1.607), (1.71, 1.545, -1.607), (1.71, 1.545, -1.216), (1.852, 1.515, -1.607), (1.852, 1.515, -1.338), (1.852, 1.515, -0.825), (1.994, 1.484, -1.338), (1.994, 1.484, -0.9471), (1.994, 1.484, -0.5564), (2.135, 1.452, -0.9471), (2.135, 1.452, -0.1656), (-0.0008428, 2.041, -0.825), (0.1406, 2.039, -0.825), (0.1406, 2.039, -0.825), (0.1406, 2.039, -0.04342), (0.282, 2.033, -0.825), (0.282, 2.033, -0.825), (0.282, 2.033, -0.04342), (0.4233, 2.022, -0.825), (0.4233, 2.022, -0.825), (0.4233, 2.022, -0.04342), (0.5646, 2.009, -0.825), (0.5646, 2.009, -0.825), (0.5646, 2.009, -0.04342), (0.7056, 1.992, -0.825), (0.7056, 1.992, -1.216), (0.7056, 1.992, -0.04342), (0.8466, 1.971, -1.216), (0.8466, 1.971, -1.607), (0.8466, 1.971, -0.4342), (0.9873, 1.948, -1.607), (0.9873, 1.948, -1.607), (0.9873, 1.948, -0.825), (1.128, 1.921, -1.607), (1.128, 1.921, -1.607), (1.128, 1.921, -0.825), (1.268, 1.892, -1.607), (1.268, 1.892, -1.607), (1.268, 1.892, -0.825), (1.408, 1.861, -1.607), (1.408, 1.861, -1.607), (1.408, 1.861, -0.825), (1.548, 1.827, -1.607), (1.548, 1.827, -1.216), (1.548, 1.827, -0.825), (1.687, 1.792, -1.216), (1.687, 1.792, -0.825), (1.687, 1.792, -0.4342), (1.826, 1.755, -0.825), (1.826, 1.755, -0.5564), (1.826, 1.755, -0.04342), (1.966, 1.718, -0.5564), (1.966, 1.718, -0.1656), (1.966, 1.718, -0.04342), (2.105, 1.68, -0.1656), (2.105, 1.68, 0.3474), (-0.0008428, 2.327, -0.04342), (0.1388, 2.325, -0.04342), (0.1388, 2.325, -0.04342), (0.1388, 2.325, 0.7382), (0.2784, 2.318, -0.04342), (0.2784, 2.318, -0.04342), (0.2784, 2.318, 0.7382), (0.4178, 2.306, -0.04342), (0.4178, 2.306, -0.04342), (0.4178, 2.306, 0.7382), (0.5571, 2.29, -0.04342), (0.5571, 2.29, -0.04342), (0.5571, 2.29, 0.7382), (0.6962, 2.27, -0.04342), (0.6962, 2.27, -0.4342), (0.6962, 2.27, 0.3474), (0.8351, 2.247, -0.4342), (0.8351, 2.247, -0.825), (0.8351, 2.247, -0.04342), (0.9736, 2.219, -0.825), (0.9736, 2.219, -0.825), (0.9736, 2.219, -0.04342), (1.112, 2.188, -0.825), (1.112, 2.188, -0.825), (1.112, 2.188, -0.04342), (1.249, 2.154, -0.825), (1.249, 2.154, -0.825), (1.249, 2.154, -0.04342), (1.387, 2.117, -0.825), (1.387, 2.117, -0.825), (1.387, 2.117, -0.04342), (1.524, 2.078, -0.825), (1.524, 2.078, -0.4342), (1.524, 2.078, -0.04342), (1.661, 2.036, -0.4342), (1.661, 2.036, -0.04342), (1.661, 2.036, -0.04342), (1.797, 1.993, -0.04342), (1.797, 1.993, -0.04342), (1.797, 1.993, 0.3474), (1.934, 1.949, -0.04342), (1.934, 1.949, 0.3474), (1.934, 1.949, 0.7382), (2.07, 1.904, 0.3474), (2.07, 1.904, 1.129), (-0.0008428, 2.614, 0.7382), (0.1368, 2.611, 0.7382), (0.1368, 2.611, 0.7382), (0.1368, 2.611, 1.52), (0.2744, 2.603, 0.7382), (0.2744, 2.603, 0.7382), (0.2744, 2.603, 1.52), (0.4118, 2.59, 0.7382), (0.4118, 2.59, 0.7382), (0.4118, 2.59, 1.52), (0.549, 2.572, 0.7382), (0.549, 2.572, 0.3474), (0.549, 2.572, 1.52), (0.6859, 2.549, 0.3474), (0.6859, 2.549, -0.04342), (0.6859, 2.549, 1.129), (0.8225, 2.522, -0.04342), (0.8225, 2.522, -0.04342), (0.8225, 2.522, 1.056), (0.9585, 2.491, -0.04342), (0.9585, 2.491, -0.04342), (0.9585, 2.491, 1.056), (1.094, 2.455, -0.04342), (1.094, 2.455, -0.04342), (1.094, 2.455, 0.7382), (1.229, 2.415, -0.04342), (1.229, 2.415, -0.04342), (1.229, 2.415, 0.7382), (1.364, 2.373, -0.04342), (1.364, 2.373, -0.04342), (1.364, 2.373, 1.056), (1.498, 2.327, -0.04342), (1.498, 2.327, -0.04342), (1.498, 2.327, 1.056), (1.631, 2.279, -0.04342), (1.631, 2.279, 0.3474), (1.631, 2.279, 0.7382), (1.765, 2.228, 0.3474), (1.765, 2.228, 0.7382), (1.765, 2.228, 1.129), (1.898, 2.177, 0.7382), (1.898, 2.177, 1.129), (1.898, 2.177, 1.52), (2.031, 2.124, 1.129), (2.031, 2.124, 1.52), (-0.0008428, 2.9, 1.52), (0.1347, 2.897, 1.52), (0.1347, 2.897, 1.52), (0.1347, 2.897, 2.301), (0.2701, 2.888, 1.52), (0.2701, 2.888, 1.52), (0.2701, 2.888, 2.301), (0.4054, 2.874, 1.52), (0.4054, 2.874, 1.52), (0.4054, 2.874, 2.301), (0.5403, 2.853, 1.52), (0.5403, 2.853, 1.129), (0.5403, 2.853, 2.301), (0.6748, 2.828, 1.129), (0.6748, 2.828, 1.056), (0.6748, 2.828, 2.301), (0.8089, 2.797, 1.056), (0.8089, 2.797, 1.056), (0.8089, 2.797, 2.619), (0.9423, 2.761, 1.056), (0.9423, 2.761, 0.7382), (0.9423, 2.761, 2.619), (1.075, 2.721, 0.7382), (1.075, 2.721, 0.7382), (1.075, 2.721, 2.301), (1.207, 2.676, 0.7382), (1.207, 2.676, 1.056), (1.207, 2.676, 2.301), (1.338, 2.627, 1.056), (1.338, 2.627, 1.056), (1.338, 2.627, 2.619), (1.469, 2.574, 1.056), (1.469, 2.574, 0.7382), (1.469, 2.574, 2.619), (1.599, 2.518, 0.7382), (1.599, 2.518, 1.129), (1.599, 2.518, 2.301), (1.728, 2.46, 1.129), (1.728, 2.46, 1.52), (1.728, 2.46, 2.301), (1.858, 2.4, 1.52), (1.858, 2.4, 1.52), (1.858, 2.4, 2.301), (1.987, 2.339, 1.52), (1.987, 2.339, 2.301), (-0.0008428, 3.187, 2.301), (0.1325, 3.183, 2.301), (0.1325, 3.183, 2.301), (0.1325, 3.183, 4.983), (0.2657, 3.173, 2.301), (0.2657, 3.173, 2.301), (0.2657, 3.173, 4.836), (0.3986, 3.157, 2.301), (0.3986, 3.157, 2.301), (0.3986, 3.157, 4.69), (0.5311, 3.135, 2.301), (0.5311, 3.135, 2.301), (0.5311, 3.135, 4.69), (0.6631, 3.106, 2.301), (0.6631, 3.106, 2.619), (0.6631, 3.106, 4.299), (0.7944, 3.072, 2.619), (0.7944, 3.072, 2.619), (0.7944, 3.072, 3.908), (0.925, 3.032, 2.619), (0.925, 3.032, 2.301), (0.925, 3.032, 3.908), (1.055, 2.986, 2.301), (1.055, 2.986, 2.301), (1.055, 2.986, 3.908), (1.183, 2.935, 2.301), (1.183, 2.935, 2.619), (1.183, 2.935, 3.908), (1.311, 2.879, 2.619), (1.311, 2.879, 2.619), (1.311, 2.879, 3.908), (1.438, 2.819, 2.619), (1.438, 2.819, 2.301), (1.438, 2.819, 3.908), (1.564, 2.756, 2.301), (1.564, 2.756, 2.301), (1.564, 2.756, 3.908), (1.689, 2.689, 2.301), (1.689, 2.689, 2.301), (1.689, 2.689, 3.908), (1.814, 2.62, 2.301), (1.814, 2.62, 2.301), (1.814, 2.62, 3.85), (1.938, 2.55, 2.301), (1.938, 2.55, 3.438), (-0.0008428, 3.473, 4.983), (0.1301, 3.469, 4.983), (0.1301, 3.469, 4.836), (0.1301, 3.469, 8.153), (0.261, 3.459, 4.836), (0.261, 3.459, 4.69), (0.261, 3.459, 8.006), (0.3915, 3.441, 4.69), (0.3915, 3.441, 4.69), (0.3915, 3.441, 7.86), (0.5215, 3.416, 4.69), (0.5215, 3.416, 4.299), (0.5215, 3.416, 7.86), (0.6508, 3.384, 4.299), (0.6508, 3.384, 3.908), (0.6508, 3.384, 7.469), (0.7793, 3.346, 3.908), (0.7793, 3.346, 3.908), (0.7793, 3.346, 6.296), (0.9068, 3.302, 3.908), (0.9068, 3.302, 3.908), (0.9068, 3.302, 5.124), (1.033, 3.251, 3.908), (1.033, 3.251, 3.908), (1.033, 3.251, 4.733), (1.158, 3.194, 3.908), (1.158, 3.194, 3.908), (1.158, 3.194, 4.733), (1.282, 3.131, 3.908), (1.282, 3.131, 3.908), (1.282, 3.131, 4.733), (1.405, 3.063, 3.908), (1.405, 3.063, 3.908), (1.405, 3.063, 4.733), (1.526, 2.991, 3.908), (1.526, 2.991, 3.908), (1.526, 2.991, 4.733), (1.647, 2.915, 3.908), (1.647, 2.915, 3.85), (1.647, 2.915, 4.733), (1.767, 2.835, 3.85), (1.767, 2.835, 3.438), (1.767, 2.835, 4.675), (1.886, 2.754, 3.438), (1.886, 2.754, 4.263), (-0.0008428, 3.76, 8.153), (0.1277, 3.756, 8.153), (0.1277, 3.756, 8.006), (0.1277, 3.756, 10.25), (0.2561, 3.744, 8.006), (0.2561, 3.744, 7.86), (0.2561, 3.744, 10.25), (0.3841, 3.724, 7.86), (0.3841, 3.724, 7.86), (0.3841, 3.724, 10.25), (0.5115, 3.697, 7.86), (0.5115, 3.697, 7.469), (0.5115, 3.697, 9.835), (0.638, 3.663, 7.469), (0.638, 3.663, 6.296), (0.638, 3.663, 9.423), (0.7636, 3.621, 6.296), (0.7636, 3.621, 5.124), (0.7636, 3.621, 8.641), (0.888, 3.571, 5.124), (0.888, 3.571, 4.733), (0.888, 3.571, 6.342), (1.011, 3.515, 4.733), (1.011, 3.515, 4.733), (1.011, 3.515, 4.779), (1.132, 3.452, 4.733), (1.132, 3.452, 4.733), (1.132, 3.452, 4.733), (1.252, 3.382, 4.733), (1.252, 3.382, 4.733), (1.252, 3.382, 4.733), (1.37, 3.305, 4.733), (1.37, 3.305, 4.733), (1.37, 3.305, 4.733), (1.487, 3.224, 4.733), (1.487, 3.224, 4.733), (1.487, 3.224, 4.733), (1.602, 3.137, 4.733), (1.602, 3.137, 4.675), (1.602, 3.137, 4.733), (1.716, 3.047, 4.675), (1.716, 3.047, 4.263), (1.716, 3.047, 4.733), (1.829, 2.954, 4.263), (1.829, 2.954, 4.733), (-0.0008428, 4.046, 10.25), (0.1253, 4.042, 10.25), (0.1253, 4.042, 10.25), (0.1253, 4.042, 11.07), (0.2511, 4.029, 10.25), (0.2511, 4.029, 10.25), (0.2511, 4.029, 11.07), (0.3765, 4.008, 10.25), (0.3765, 4.008, 9.835), (0.3765, 4.008, 11.07), (0.5012, 3.978, 9.835), (0.5012, 3.978, 9.423), (0.5012, 3.978, 10.66), (0.625, 3.941, 9.423), (0.625, 3.941, 8.641), (0.625, 3.941, 10.25), (0.7475, 3.895, 8.641), (0.7475, 3.895, 6.342), (0.7475, 3.895, 10.25), (0.8686, 3.841, 6.342), (0.8686, 3.841, 4.779), (0.8686, 3.841, 9.121), (0.9881, 3.779, 4.779), (0.9881, 3.779, 4.733), (0.9881, 3.779, 6.755), (1.106, 3.709, 4.733), (1.106, 3.709, 4.733), (1.106, 3.709, 5.515), (1.221, 3.632, 4.733), (1.221, 3.632, 4.733), (1.221, 3.632, 5.515), (1.335, 3.547, 4.733), (1.335, 3.547, 4.733), (1.335, 3.547, 5.515), (1.446, 3.455, 4.733), (1.446, 3.455, 4.733), (1.446, 3.455, 5.515), (1.555, 3.357, 4.733), (1.555, 3.357, 4.733), (1.555, 3.357, 5.124), (1.663, 3.255, 4.733), (1.663, 3.255, 4.733), (1.663, 3.255, 4.733), (1.769, 3.149, 4.733), (1.769, 3.149, 4.733), (-0.0008428, 4.332, 11.07), (0.1228, 4.328, 11.07), (0.1228, 4.328, 11.07), (0.2461, 4.314, 11.07), (0.2461, 4.314, 11.07), (0.3689, 4.291, 11.07), (0.3689, 4.291, 10.66), (0.4908, 4.26, 10.66), (0.4908, 4.26, 10.25), (0.6116, 4.219, 10.25), (0.6116, 4.219, 10.25), (0.7311, 4.169, 10.25), (0.7311, 4.169, 9.121), (0.8489, 4.11, 9.121), (0.8489, 4.11, 6.755), (0.9648, 4.043, 6.755), (0.9648, 4.043, 5.515), (1.078, 3.966, 5.515), (1.078, 3.966, 5.515), (1.19, 3.881, 5.515), (1.19, 3.881, 5.515), (1.298, 3.788, 5.515), (1.298, 3.788, 5.515), (1.404, 3.686, 5.515), (1.404, 3.686, 5.124), (1.507, 3.576, 5.124), (1.507, 3.576, 4.733), (1.608, 3.46, 4.733), (1.608, 3.46, 4.733), (1.707, 3.341, 4.733), (0.1202, -4.543, 11.07), (0.241, -4.528, 11.07), (0.3611, -4.504, 11.07), (0.4803, -4.47, 11.07), (0.5982, -4.426, 11.07), (0.7146, -4.372, 11.07), (0.829, -4.308, 11.07), (0.9413, -4.235, 9.879), (1.051, -4.152, 7.49), (1.158, -4.059, 6.296), (1.262, -3.957, 6.296), (1.362, -3.845, 6.296), (1.459, -3.723, 5.906), (1.552, -3.594, 5.515), (1.644, -3.46, 5.515), (1.03, -0.5738, -3.17), (1.028, 0.7523, -3.17), (0.5834, -0.9949, -3.17), (1.18, -0.3831, -3.17), (0.5833, 1.072, -3.17), (0.7309, 0.9711, -3.17), (1.254, -0.2327, -3.17), (0.7309, 0.9711, -3.17), (1.095, -0.5086, -3.17), (0.7277, -1.083, -3.011), (0.582, -1.092, -3.011), (0.8793, -0.7423, -3.17), (1.03, -0.5738, -3.17), (1.182, -0.2346, -3.17), (4.587, -4.543, 11.07), (4.587, -4.47, 11.07), (4.587, -4.426, 11.07), (4.587, -4.308, 9.879), (4.587, -4.235, 7.49), (4.587, -4.152, 6.296), (4.587, -4.059, 6.296), (4.587, -3.957, 6.296), (4.587, -3.845, 5.906), (4.587, -3.723, 5.515), (4.587, -3.269, 4.733), (4.587, -3.269, 5.515), (4.587, -3.077, 4.733), (4.587, -2.882, 4.733), (4.587, -2.882, 4.263), (4.587, -2.683, 4.263), (4.587, -2.683, 3.438), (4.587, -2.478, 3.438), (4.587, -2.478, 2.301), (4.587, -2.268, 2.301), (4.587, -2.268, 1.52), (4.587, -2.053, 1.52), (4.587, -2.053, 1.129), (4.587, -1.833, 1.129), (4.587, -1.833, 0.3474), (4.587, -1.609, 0.3474), (4.587, -1.609, -0.1656), (4.587, -1.381, -0.1656), (4.587, -1.381, -0.9472), (4.587, -1.15, -0.9472), (4.587, -1.15, -1.607), (4.587, -0.9157, -1.607), (4.587, -0.9157, -2.388), (4.587, -0.6797, -2.388), (4.587, -0.6797, -3.17), (4.587, -0.4422, -3.17), (4.587, -0.4422, -3.582), (4.587, -0.2036, -3.582), (4.587, -0.2036, -4.407), (4.587, 0.03561, -4.407), (4.587, 0.2748, -4.407), (4.587, 0.2748, -3.582), (4.587, 0.5134, -3.582), (4.587, 0.5134, -3.17), (4.587, 0.751, -3.17), (4.587, 0.751, -2.388), (4.587, 0.9869, -2.388), (4.587, 0.9869, -1.607), (4.587, 1.221, -1.607), (4.587, 1.221, -0.9471), (4.587, 1.452, -0.9471), (4.587, 1.452, -0.1656), (4.587, 1.68, -0.1656), (4.587, 1.68, 0.3474), (4.587, 1.904, 0.3474), (4.587, 1.904, 1.129), (4.587, 2.124, 1.129), (4.587, 2.124, 1.52), (4.587, 2.339, 1.52), (4.587, 2.339, 2.301), (4.587, 2.55, 2.301), (4.587, 2.55, 3.438), (4.587, 2.754, 3.438), (4.587, 2.754, 4.263), (4.587, 2.954, 4.263), (4.587, 2.954, 4.733), (4.587, 3.149, 4.733), (4.587, 4.328, 11.07), (4.587, 4.314, 11.07), (4.587, 4.291, 11.07), (4.587, 4.291, 10.66), (4.587, 4.26, 10.66), (4.587, 4.26, 10.25), (4.587, 4.219, 10.25), (4.587, 4.169, 10.25), (4.587, 4.169, 9.121), (4.587, 4.11, 9.121), (4.587, 4.11, 6.755), (4.587, 4.043, 6.755), (4.587, 4.043, 5.515), (4.587, 3.966, 5.515), (4.587, 3.881, 5.515), (4.587, 3.788, 5.515), (4.587, 3.686, 5.515), (4.587, 3.686, 5.124), (4.587, 3.576, 5.124), (4.587, 3.576, 4.733), (4.587, 3.46, 4.733), (4.587, 3.341, 4.733), (4.587, -4.528, 11.07), (4.587, -4.504, 11.07), (4.587, -4.372, 11.07), (4.587, -4.308, 11.07), (4.587, -4.235, 9.879), (4.587, -4.152, 7.49), (4.587, -3.845, 6.296), (4.587, -3.723, 5.906), (4.587, -3.594, 5.515), (4.587, -3.46, 5.515)], [], [(409, 410, 455, 454), (411, 413, 458, 456), (414, 416, 461, 459), (417, 419, 464, 462), (420, 422, 467, 465), (423, 425, 470, 468), (426, 428, 473, 471), (429, 431, 476, 474), (432, 434, 479, 477), (435, 437, 482, 480), (438, 440, 485, 483), (441, 443, 488, 486), (444, 446, 491, 489), (447, 449, 494, 492), (450, 452, 497, 495), (30, 457, 500, 499), (31, 460, 503, 501), (32, 463, 506, 504), (33, 466, 509, 507), (34, 469, 512, 510), (35, 472, 515, 513), (36, 475, 518, 516), (37, 478, 521, 519), (38, 481, 524, 522), (39, 484, 527, 525), (40, 487, 530, 528), (41, 490, 533, 531), (42, 493, 536, 534), (43, 496, 539, 537), (44, 498, 542, 540), (45, 502, 545, 544), (46, 505, 548, 546), (47, 508, 551, 549), (48, 511, 554, 552), (49, 514, 557, 555), (50, 517, 560, 558), (51, 520, 563, 561), (52, 523, 566, 564), (53, 526, 569, 567), (54, 529, 572, 570), (55, 532, 575, 573), (56, 535, 578, 576), (57, 538, 581, 579), (58, 541, 584, 582), (59, 543, 587, 585), (60, 547, 590, 589), (61, 550, 593, 591), (62, 553, 596, 594), (63, 556, 599, 597), (64, 559, 602, 600), (65, 562, 605, 603), (66, 565, 608, 606), (67, 568, 611, 609), (68, 571, 614, 612), (69, 574, 617, 615), (70, 577, 620, 618), (71, 580, 623, 621), (72, 583, 626, 624), (73, 586, 629, 627), (74, 588, 632, 630), (75, 592, 635, 634), (76, 595, 638, 636), (77, 598, 641, 639), (78, 601, 644, 642), (79, 604, 647, 645), (80, 607, 650, 648), (81, 610, 653, 651), (82, 613, 656, 654), (83, 616, 659, 657), (84, 619, 662, 660), (85, 622, 665, 663), (86, 625, 668, 666), (87, 628, 671, 669), (88, 631, 674, 672), (89, 633, 677, 675), (90, 637, 680, 679), (91, 640, 683, 681), (92, 643, 686, 684), (93, 646, 689, 687), (94, 649, 692, 690), (95, 652, 695, 693), (96, 655, 698, 696), (97, 658, 701, 699), (98, 661, 704, 702), (99, 664, 707, 705), (100, 667, 710, 708), (101, 670, 713, 711), (102, 673, 716, 714), (103, 676, 719, 717), (104, 678, 722, 720), (105, 682, 725, 724), (106, 685, 728, 726), (107, 688, 731, 729), (108, 691, 734, 732), (109, 694, 737, 735), (110, 697, 740, 738), (111, 700, 743, 741), (112, 703, 746, 744), (113, 706, 749, 747), (114, 709, 752, 750), (115, 712, 755, 753), (116, 715, 758, 756), (117, 718, 761, 759), (118, 721, 764, 762), (119, 723, 767, 765), (120, 727, 770, 769), (121, 730, 773, 771), (122, 733, 776, 774), (123, 736, 779, 777), (124, 739, 782, 780), (125, 742, 785, 783), (126, 745, 788, 786), (127, 748, 791, 789), (128, 751, 794, 792), (129, 754, 797, 795), (130, 757, 800, 798), (131, 760, 803, 801), (132, 763, 806, 804), (133, 766, 809, 807), (134, 768, 812, 810), (135, 772, 815, 814), (136, 775, 818, 816), (137, 778, 821, 819), (138, 781, 824, 822), (139, 784, 827, 825), (140, 787, 830, 828), (141, 790, 833, 831), (142, 793, 836, 834), (143, 796, 839, 837), (144, 799, 842, 840), (145, 802, 845, 843), (146, 805, 848, 846), (147, 808, 851, 849), (148, 811, 854, 852), (149, 813, 857, 855), (150, 817, 860, 859), (151, 820, 863, 861), (152, 823, 866, 864), (153, 826, 869, 867), (154, 829, 872, 870), (155, 832, 875, 873), (156, 835, 878, 876), (157, 838, 881, 879), (158, 841, 884, 882), (159, 844, 887, 885), (160, 847, 890, 888), (161, 850, 893, 891), (162, 853, 896, 894), (163, 856, 899, 897), (164, 858, 902, 900), (165, 862, 905, 904), (166, 865, 907, 906), (167, 868, 909, 908), (168, 871, 911, 910), (169, 874, 914, 912), (170, 877, 916, 915), (171, 880, 919, 917), (172, 883, 922, 920), (173, 886, 925, 923), (174, 889, 928, 926), (175, 892, 931, 929), (176, 895, 934, 932), (177, 898, 937, 935), (178, 901, 940, 938), (179, 903, 943, 941), (181, 918, 946, 945), (182, 921, 948, 947), (183, 924, 950, 949), (184, 927, 953, 951), (185, 930, 956, 954), (186, 933, 959, 957), (187, 936, 962, 960), (188, 939, 965, 963), (189, 942, 968, 966), (190, 944, 971, 969), (191, 952, 973, 1647, 1639), (192, 955, 975, 974), (193, 958, 978, 976), (194, 961, 981, 979), (195, 964, 984, 982), (196, 967, 987, 985), (197, 970, 990, 988), (198, 972, 993, 991), (199, 977, 995, 1645, 1642), (200, 980, 998, 996), (201, 983, 1001, 999), (202, 986, 1004, 1002), (203, 989, 1007, 1005), (204, 992, 1010, 1008), (205, 994, 1013, 1011), (206, 997, 1016, 1015), (207, 1000, 1019, 1017), (208, 1003, 1022, 1020), (209, 1006, 1025, 1023), (210, 1009, 1028, 1026), (211, 1012, 1031, 1029), (212, 1014, 1034, 1032), (213, 1018, 1037, 1036), (214, 1021, 1040, 1038), (215, 1024, 1043, 1041), (216, 1027, 1046, 1044), (217, 1030, 1049, 1047), (218, 1033, 1052, 1050), (219, 1035, 1055, 1053), (220, 1039, 1059, 1057), (221, 1042, 1062, 1060), (222, 1045, 1065, 1063), (223, 1048, 1068, 1066), (224, 1051, 1071, 1069), (225, 1054, 1074, 1072), (226, 1056, 1077, 1075), (227, 1058, 1084, 1082), (228, 1061, 1087, 1085), (229, 1064, 1090, 1088), (230, 1067, 1093, 1091), (231, 1070, 1096, 1094), (232, 1073, 1099, 1097), (233, 1076, 1102, 1100), (234, 1078, 1105, 1103), (235, 1083, 1118, 1116), (236, 1086, 1121, 1119), (237, 1089, 1124, 1122), (238, 1092, 1127, 1125), (239, 1095, 1130, 1128), (240, 1098, 1133, 1131), (241, 1101, 1136, 1134), (242, 1104, 1139, 1137), (243, 1106, 1142, 1140), (244, 1107, 1145, 1144), (245, 1108, 1148, 1146), (246, 1109, 1151, 1149), (247, 1111, 1154, 1152), (248, 1114, 1157, 1155), (249, 1117, 1160, 1158), (250, 1120, 1163, 1161), (251, 1123, 1166, 1164), (252, 1126, 1169, 1167), (253, 1129, 1172, 1170), (254, 1132, 1175, 1173), (255, 1135, 1178, 1176), (256, 1138, 1181, 1179), (257, 1141, 1184, 1182), (258, 1143, 1187, 1185), (259, 1147, 1190, 1189), (260, 1150, 1193, 1191), (261, 1153, 1196, 1194), (262, 1156, 1199, 1197), (263, 1159, 1202, 1200), (264, 1162, 1205, 1203), (265, 1165, 1208, 1206), (266, 1168, 1211, 1209), (267, 1171, 1214, 1212), (268, 1174, 1217, 1215), (269, 1177, 1220, 1218), (270, 1180, 1223, 1221), (271, 1183, 1226, 1224), (272, 1186, 1229, 1227), (273, 1188, 1232, 1230), (274, 1192, 1235, 1234), (275, 1195, 1238, 1236), (276, 1198, 1241, 1239), (277, 1201, 1244, 1242), (278, 1204, 1247, 1245), (279, 1207, 1250, 1248), (280, 1210, 1253, 1251), (281, 1213, 1256, 1254), (282, 1216, 1259, 1257), (283, 1219, 1262, 1260), (284, 1222, 1265, 1263), (285, 1225, 1268, 1266), (286, 1228, 1271, 1269), (287, 1231, 1274, 1272), (288, 1233, 1277, 1275), (289, 1237, 1280, 1279), (290, 1240, 1283, 1281), (291, 1243, 1286, 1284), (292, 1246, 1289, 1287), (293, 1249, 1292, 1290), (294, 1252, 1295, 1293), (295, 1255, 1298, 1296), (296, 1258, 1301, 1299), (297, 1261, 1304, 1302), (298, 1264, 1307, 1305), (299, 1267, 1310, 1308), (300, 1270, 1313, 1311), (301, 1273, 1316, 1314), (302, 1276, 1319, 1317), (303, 1278, 1322, 1320), (304, 1282, 1325, 1324), (305, 1285, 1328, 1326), (306, 1288, 1331, 1329), (307, 1291, 1334, 1332), (308, 1294, 1337, 1335), (309, 1297, 1340, 1338), (310, 1300, 1343, 1341), (311, 1303, 1346, 1344), (312, 1306, 1349, 1347), (313, 1309, 1352, 1350), (314, 1312, 1355, 1353), (315, 1315, 1358, 1356), (316, 1318, 1361, 1359), (317, 1321, 1364, 1362), (318, 1323, 1367, 1365), (319, 1327, 1370, 1369), (320, 1330, 1373, 1371), (321, 1333, 1376, 1374), (322, 1336, 1379, 1377), (323, 1339, 1382, 1380), (324, 1342, 1385, 1383), (325, 1345, 1388, 1386), (326, 1348, 1391, 1389), (327, 1351, 1394, 1392), (328, 1354, 1397, 1395), (329, 1357, 1400, 1398), (330, 1360, 1403, 1401), (331, 1363, 1406, 1404), (332, 1366, 1409, 1407), (333, 1368, 1412, 1410), (334, 1372, 1415, 1414), (335, 1375, 1418, 1416), (336, 1378, 1421, 1419), (337, 1381, 1424, 1422), (338, 1384, 1427, 1425), (339, 1387, 1430, 1428), (340, 1390, 1433, 1431), (341, 1393, 1436, 1434), (342, 1396, 1439, 1437), (343, 1399, 1442, 1440), (344, 1402, 1445, 1443), (345, 1405, 1448, 1446), (346, 1408, 1451, 1449), (347, 1411, 1454, 1452), (348, 1413, 1457, 1455), (349, 1417, 1460, 1459), (350, 1420, 1463, 1461), (351, 1423, 1466, 1464), (352, 1426, 1469, 1467), (353, 1429, 1472, 1470), (354, 1432, 1475, 1473), (355, 1435, 1478, 1476), (356, 1438, 1481, 1479), (357, 1441, 1484, 1482), (358, 1444, 1487, 1485), (359, 1447, 1490, 1488), (360, 1450, 1493, 1491), (361, 1453, 1496, 1494), (362, 1456, 1499, 1497), (363, 1458, 1502, 1500), (364, 1462, 1505, 1504), (365, 1465, 1508, 1506), (366, 1468, 1511, 1509), (367, 1471, 1514, 1512), (368, 1474, 1517, 1515), (369, 1477, 1520, 1518), (370, 1480, 1523, 1521), (371, 1483, 1526, 1524), (372, 1486, 1529, 1527), (373, 1489, 1532, 1530), (374, 1492, 1535, 1533), (375, 1495, 1538, 1536), (376, 1498, 1541, 1539), (377, 1501, 1544, 1542), (378, 1503, 1547, 1545), (379, 1507, 1550, 1549), (380, 1510, 1553, 1551), (381, 1513, 1556, 1554), (382, 1516, 1559, 1557), (383, 1519, 1562, 1560), (384, 1522, 1565, 1563), (385, 1525, 1568, 1566), (386, 1528, 1571, 1569), (387, 1531, 1574, 1572), (388, 1534, 1577, 1575), (389, 1537, 1580, 1578), (390, 1540, 1583, 1581), (391, 1543, 1586, 1584), (392, 1546, 1589, 1587), (393, 1548, 1592, 1590), (394, 1552, 1595, 1594), (395, 1555, 1597, 1596), (396, 1558, 1599, 1598), (397, 1561, 1601, 1600), (398, 1564, 1603, 1602), (399, 1567, 1605, 1604), (400, 1570, 1607, 1606), (401, 1573, 1609, 1608), (402, 1576, 1611, 1610), (403, 1579, 1613, 1612), (404, 1582, 1615, 1614), (405, 1585, 1617, 1616), (406, 1588, 1619, 1618), (407, 1591, 1621, 1620), (408, 1593, 1623, 1622), (0, 1624, 412, 15), (1, 1625, 415, 16), (2, 1626, 418, 17), (3, 1627, 421, 18), (4, 1628, 424, 19), (5, 1629, 427, 20), (6, 1630, 430, 21), (7, 1631, 433, 22), (8, 1632, 436, 23), (9, 1633, 439, 24), (10, 1634, 442, 25), (11, 1635, 445, 26), (12, 1636, 448, 27), (13, 1637, 451, 28), (14, 1638, 453, 29), (1646, 1080, 1115, 1113), (1079, 1640, 1081), (1643, 1644, 1112, 1110), (1641, 180, 913), (912, 914, 1648, 1649), (947, 948, 1651, 1650), (945, 946, 1650), (1647, 973, 1642), (911, 181, 945, 1641), (1642, 1645, 1652), (1057, 227, 220), (1643, 1109, 1110), (227, 235, 1640), (1077, 1056, 1694, 1695), (1602, 1603, 1726, 1725), (587, 543, 1667, 1668), (902, 858, 1681, 1682), (1604, 1605, 1727, 1726), (1606, 1607, 1729, 1728), (1412, 1368, 1710, 1711), (1625, 1, 1653, 1742), (1608, 1609, 1731, 1730), (1626, 2, 1742, 1743), (971, 944, 1685, 1686), (1610, 1611, 1733, 1732), (632, 588, 1669, 1670), (1627, 3, 1743, 1654), (943, 903, 1683, 1684), (1612, 1613, 1734, 1733), (1628, 4, 1654, 1655), (1614, 1615, 1735, 1734), (1457, 1413, 1712, 1713), (1629, 5, 1655, 1744), (1616, 1617, 1736, 1735), (1630, 6, 1744, 1745), (1618, 1619, 1738, 1737), (677, 633, 1671, 1672), (1631, 7, 1656, 1746), (1620, 1621, 1740, 1739), (1632, 8, 1657, 1747), (1187, 1143, 1700, 1701), (1142, 1106, 1698, 1699), (1502, 1458, 1714, 1715), (1622, 1623, 1741, 1740), (1013, 994, 1689, 1690), (1633, 9, 1658, 1659), (1634, 10, 1659, 1660), (722, 678, 1673, 1674), (1055, 1035, 1692, 1693), (1635, 11, 1660, 1748), (1232, 1188, 1702, 1703), (1636, 12, 1661, 1749), (1547, 1503, 1716, 1717), (1637, 13, 1662, 1750), (1638, 14, 1750, 1751), (767, 723, 1675, 1676), (1105, 1078, 1696, 1697), (1277, 1233, 1704, 1705), (1592, 1548, 1718, 1719), (497, 452, 1663, 1665), (812, 768, 1677, 1678), (1322, 1278, 1706, 1707), (1623, 1593, 1719, 1741), (993, 972, 1687, 1688), (542, 498, 1665, 1666), (1596, 1597, 1721, 1720), (857, 813, 1679, 1680), (1598, 1599, 1722, 1721), (1034, 1014, 1691, 1692), (1367, 1323, 1708, 1709), (453, 1638, 1751, 1664), (1600, 1601, 1724, 1723)])
_uv = me_image3a7915_glitch.uv_layers.new(name='UVMap')
_uv.uv.foreach_set('vector', [0.5, 0.03125, 0.5312, 0.03125, 0.5313, 0.0625, 0.5, 0.0625, 0.5312, 0.03125, 0.5625, 0.03125, 0.5625, 0.0625, 0.5313, 0.0625, 0.5625, 0.03125, 0.5938, 0.03125, 0.5938, 0.0625, 0.5625, 0.0625, 0.5938, 0.03125, 0.625, 0.03125, 0.625, 0.0625, 0.5938, 0.0625, 0.625, 0.03125, 0.6563, 0.03125, 0.6563, 0.0625, 0.625, 0.0625, 0.6563, 0.03125, 0.6875, 0.03125, 0.6875, 0.0625, 0.6563, 0.0625, 0.6875, 0.03125, 0.7188, 0.03125, 0.7188, 0.0625, 0.6875, 0.0625, 0.7188, 0.03125, 0.75, 0.03125, 0.75, 0.0625, 0.7188, 0.0625, 0.75, 0.03125, 0.7813, 0.03125, 0.7813, 0.0625, 0.75, 0.0625, 0.7813, 0.03125, 0.8125, 0.03125, 0.8125, 0.0625, 0.7813, 0.0625, 0.8125, 0.03125, 0.8438, 0.03125, 0.8438, 0.0625, 0.8125, 0.0625, 0.8438, 0.03125, 0.875, 0.03125, 0.875, 0.0625, 0.8438, 0.0625, 0.875, 0.03125, 0.9063, 0.03125, 0.9063, 0.0625, 0.875, 0.0625, 0.9063, 0.03125, 0.9375, 0.03125, 0.9375, 0.0625, 0.9063, 0.0625, 0.9375, 0.03125, 0.9688, 0.03125, 0.9688, 0.0625, 0.9375, 0.0625, 0.5, 0.0625, 0.5313, 0.0625, 0.5313, 0.09375, 0.5, 0.09375, 0.5313, 0.0625, 0.5625, 0.0625, 0.5625, 0.09375, 0.5313, 0.09375, 0.5625, 0.0625, 0.5938, 0.0625, 0.5938, 0.09375, 0.5625, 0.09375, 0.5938, 0.0625, 0.625, 0.0625, 0.625, 0.09375, 0.5938, 0.09375, 0.625, 0.0625, 0.6563, 0.0625, 0.6562, 0.09375, 0.625, 0.09375, 0.6563, 0.0625, 0.6875, 0.0625, 0.6875, 0.09375, 0.6562, 0.09375, 0.6875, 0.0625, 0.7188, 0.0625, 0.7188, 0.09375, 0.6875, 0.09375, 0.7188, 0.0625, 0.75, 0.0625, 0.75, 0.09375, 0.7188, 0.09375, 0.75, 0.0625, 0.7813, 0.0625, 0.7812, 0.09375, 0.75, 0.09375, 0.7813, 0.0625, 0.8125, 0.0625, 0.8125, 0.09375, 0.7812, 0.09375, 0.8125, 0.0625, 0.8438, 0.0625, 0.8438, 0.09375, 0.8125, 0.09375, 0.8438, 0.0625, 0.875, 0.0625, 0.875, 0.09375, 0.8438, 0.09375, 0.875, 0.0625, 0.9063, 0.0625, 0.9062, 0.09375, 0.875, 0.09375, 0.9063, 0.0625, 0.9375, 0.0625, 0.9375, 0.09375, 0.9062, 0.09375, 0.9375, 0.0625, 0.9688, 0.0625, 0.9688, 0.09375, 0.9375, 0.09375, 0.5, 0.09375, 0.5313, 0.09375, 0.5312, 0.125, 0.5, 0.125, 0.5313, 0.09375, 0.5625, 0.09375, 0.5625, 0.125, 0.5312, 0.125, 0.5625, 0.09375, 0.5938, 0.09375, 0.5938, 0.125, 0.5625, 0.125, 0.5938, 0.09375, 0.625, 0.09375, 0.625, 0.125, 0.5938, 0.125, 0.625, 0.09375, 0.6562, 0.09375, 0.6563, 0.125, 0.625, 0.125, 0.6562, 0.09375, 0.6875, 0.09375, 0.6875, 0.125, 0.6563, 0.125, 0.6875, 0.09375, 0.7188, 0.09375, 0.7188, 0.125, 0.6875, 0.125, 0.7188, 0.09375, 0.75, 0.09375, 0.75, 0.125, 0.7188, 0.125, 0.75, 0.09375, 0.7812, 0.09375, 0.7812, 0.125, 0.75, 0.125, 0.7812, 0.09375, 0.8125, 0.09375, 0.8125, 0.125, 0.7812, 0.125, 0.8125, 0.09375, 0.8438, 0.09375, 0.8438, 0.125, 0.8125, 0.125, 0.8438, 0.09375, 0.875, 0.09375, 0.875, 0.125, 0.8438, 0.125, 0.875, 0.09375, 0.9062, 0.09375, 0.9063, 0.125, 0.875, 0.125, 0.9062, 0.09375, 0.9375, 0.09375, 0.9375, 0.125, 0.9063, 0.125, 0.9375, 0.09375, 0.9688, 0.09375, 0.9688, 0.125, 0.9375, 0.125, 0.5, 0.125, 0.5312, 0.125, 0.5313, 0.1562, 0.5, 0.1563, 0.5312, 0.125, 0.5625, 0.125, 0.5625, 0.1563, 0.5313, 0.1562, 0.5625, 0.125, 0.5938, 0.125, 0.5938, 0.1563, 0.5625, 0.1563, 0.5938, 0.125, 0.625, 0.125, 0.625, 0.1562, 0.5938, 0.1563, 0.625, 0.125, 0.6563, 0.125, 0.6563, 0.1563, 0.625, 0.1562, 0.6563, 0.125, 0.6875, 0.125, 0.6875, 0.1563, 0.6563, 0.1563, 0.6875, 0.125, 0.7188, 0.125, 0.7188, 0.1562, 0.6875, 0.1563, 0.7188, 0.125, 0.75, 0.125, 0.75, 0.1563, 0.7188, 0.1562, 0.75, 0.125, 0.7812, 0.125, 0.7813, 0.1563, 0.75, 0.1563, 0.7812, 0.125, 0.8125, 0.125, 0.8125, 0.1563, 0.7813, 0.1563, 0.8125, 0.125, 0.8438, 0.125, 0.8438, 0.1563, 0.8125, 0.1563, 0.8438, 0.125, 0.875, 0.125, 0.875, 0.1563, 0.8438, 0.1563, 0.875, 0.125, 0.9063, 0.125, 0.9063, 0.1563, 0.875, 0.1563, 0.9063, 0.125, 0.9375, 0.125, 0.9375, 0.1563, 0.9063, 0.1563, 0.9375, 0.125, 0.9688, 0.125, 0.9688, 0.1563, 0.9375, 0.1563, 0.5, 0.1563, 0.5313, 0.1562, 0.5313, 0.1875, 0.5, 0.1875, 0.5313, 0.1562, 0.5625, 0.1563, 0.5625, 0.1875, 0.5313, 0.1875, 0.5625, 0.1563, 0.5938, 0.1563, 0.5938, 0.1875, 0.5625, 0.1875, 0.5938, 0.1563, 0.625, 0.1562, 0.625, 0.1875, 0.5938, 0.1875, 0.625, 0.1562, 0.6563, 0.1563, 0.6563, 0.1875, 0.625, 0.1875, 0.6563, 0.1563, 0.6875, 0.1563, 0.6875, 0.1875, 0.6563, 0.1875, 0.6875, 0.1563, 0.7188, 0.1562, 0.7188, 0.1875, 0.6875, 0.1875, 0.7188, 0.1562, 0.75, 0.1563, 0.75, 0.1875, 0.7188, 0.1875, 0.75, 0.1563, 0.7813, 0.1563, 0.7813, 0.1875, 0.75, 0.1875, 0.7813, 0.1563, 0.8125, 0.1563, 0.8125, 0.1875, 0.7813, 0.1875, 0.8125, 0.1563, 0.8438, 0.1563, 0.8438, 0.1875, 0.8125, 0.1875, 0.8438, 0.1563, 0.875, 0.1563, 0.875, 0.1875, 0.8438, 0.1875, 0.875, 0.1563, 0.9063, 0.1563, 0.9063, 0.1875, 0.875, 0.1875, 0.9063, 0.1563, 0.9375, 0.1563, 0.9375, 0.1875, 0.9063, 0.1875, 0.9375, 0.1563, 0.9688, 0.1563, 0.9688, 0.1875, 0.9375, 0.1875, 0.5, 0.1875, 0.5313, 0.1875, 0.5313, 0.2188, 0.5, 0.2188, 0.5313, 0.1875, 0.5625, 0.1875, 0.5625, 0.2188, 0.5313, 0.2188, 0.5625, 0.1875, 0.5938, 0.1875, 0.5938, 0.2188, 0.5625, 0.2188, 0.5938, 0.1875, 0.625, 0.1875, 0.625, 0.2188, 0.5938, 0.2188, 0.625, 0.1875, 0.6563, 0.1875, 0.6563, 0.2188, 0.625, 0.2188, 0.6563, 0.1875, 0.6875, 0.1875, 0.6875, 0.2188, 0.6563, 0.2188, 0.6875, 0.1875, 0.7188, 0.1875, 0.7188, 0.2188, 0.6875, 0.2188, 0.7188, 0.1875, 0.75, 0.1875, 0.75, 0.2188, 0.7188, 0.2188, 0.75, 0.1875, 0.7813, 0.1875, 0.7812, 0.2188, 0.75, 0.2188, 0.7813, 0.1875, 0.8125, 0.1875, 0.8125, 0.2188, 0.7812, 0.2188, 0.8125, 0.1875, 0.8438, 0.1875, 0.8438, 0.2188, 0.8125, 0.2188, 0.8438, 0.1875, 0.875, 0.1875, 0.875, 0.2188, 0.8438, 0.2188, 0.875, 0.1875, 0.9063, 0.1875, 0.9063, 0.2188, 0.875, 0.2188, 0.9063, 0.1875, 0.9375, 0.1875, 0.9375, 0.2188, 0.9063, 0.2188, 0.9375, 0.1875, 0.9688, 0.1875, 0.9688, 0.2188, 0.9375, 0.2188, 0.5, 0.2188, 0.5313, 0.2188, 0.5312, 0.25, 0.5, 0.25, 0.5313, 0.2188, 0.5625, 0.2188, 0.5625, 0.25, 0.5312, 0.25, 0.5625, 0.2188, 0.5938, 0.2188, 0.5938, 0.25, 0.5625, 0.25, 0.5938, 0.2188, 0.625, 0.2188, 0.625, 0.25, 0.5938, 0.25, 0.625, 0.2188, 0.6563, 0.2188, 0.6563, 0.25, 0.625, 0.25, 0.6563, 0.2188, 0.6875, 0.2188, 0.6875, 0.25, 0.6563, 0.25, 0.6875, 0.2188, 0.7188, 0.2188, 0.7188, 0.25, 0.6875, 0.25, 0.7188, 0.2188, 0.75, 0.2188, 0.75, 0.25, 0.7188, 0.25, 0.75, 0.2188, 0.7812, 0.2188, 0.7813, 0.25, 0.75, 0.25, 0.7812, 0.2188, 0.8125, 0.2188, 0.8125, 0.25, 0.7813, 0.25, 0.8125, 0.2188, 0.8438, 0.2188, 0.8438, 0.25, 0.8125, 0.25, 0.8438, 0.2188, 0.875, 0.2188, 0.875, 0.25, 0.8438, 0.25, 0.875, 0.2188, 0.9063, 0.2188, 0.9063, 0.25, 0.875, 0.25, 0.9063, 0.2188, 0.9375, 0.2188, 0.9375, 0.25, 0.9063, 0.25, 0.9375, 0.2188, 0.9688, 0.2188, 0.9688, 0.25, 0.9375, 0.25, 0.5, 0.25, 0.5312, 0.25, 0.5312, 0.2813, 0.5, 0.2812, 0.5312, 0.25, 0.5625, 0.25, 0.5625, 0.2812, 0.5312, 0.2813, 0.5625, 0.25, 0.5938, 0.25, 0.5938, 0.2812, 0.5625, 0.2812, 0.5938, 0.25, 0.625, 0.25, 0.625, 0.2813, 0.5938, 0.2812, 0.625, 0.25, 0.6563, 0.25, 0.6563, 0.2812, 0.625, 0.2813, 0.6563, 0.25, 0.6875, 0.25, 0.6875, 0.2812, 0.6563, 0.2812, 0.6875, 0.25, 0.7188, 0.25, 0.7188, 0.2813, 0.6875, 0.2812, 0.7188, 0.25, 0.75, 0.25, 0.75, 0.2812, 0.7188, 0.2813, 0.75, 0.25, 0.7813, 0.25, 0.7812, 0.2813, 0.75, 0.2812, 0.7813, 0.25, 0.8125, 0.25, 0.8125, 0.2813, 0.7812, 0.2813, 0.8125, 0.25, 0.8438, 0.25, 0.8438, 0.2812, 0.8125, 0.2813, 0.8438, 0.25, 0.875, 0.25, 0.875, 0.2813, 0.8438, 0.2812, 0.875, 0.25, 0.9063, 0.25, 0.9063, 0.2813, 0.875, 0.2813, 0.9063, 0.25, 0.9375, 0.25, 0.9375, 0.2812, 0.9063, 0.2813, 0.9375, 0.25, 0.9688, 0.25, 0.9688, 0.2813, 0.9375, 0.2812, 0.5, 0.2812, 0.5312, 0.2813, 0.5313, 0.3125, 0.5, 0.3125, 0.5312, 0.2813, 0.5625, 0.2812, 0.5625, 0.3125, 0.5313, 0.3125, 0.5625, 0.2812, 0.5938, 0.2812, 0.5938, 0.3125, 0.5625, 0.3125, 0.5938, 0.2812, 0.625, 0.2813, 0.625, 0.3125, 0.5938, 0.3125, 0.625, 0.2813, 0.6563, 0.2812, 0.6563, 0.3125, 0.625, 0.3125, 0.6563, 0.2812, 0.6875, 0.2812, 0.6875, 0.3125, 0.6563, 0.3125, 0.6875, 0.2812, 0.7188, 0.2813, 0.7188, 0.3125, 0.6875, 0.3125, 0.7188, 0.2813, 0.75, 0.2812, 0.75, 0.3125, 0.7188, 0.3125, 0.75, 0.2812, 0.7812, 0.2813, 0.7813, 0.3125, 0.75, 0.3125, 0.7812, 0.2813, 0.8125, 0.2813, 0.8125, 0.3125, 0.7813, 0.3125, 0.8125, 0.2813, 0.8438, 0.2812, 0.8438, 0.3125, 0.8125, 0.3125, 0.8438, 0.2812, 0.875, 0.2813, 0.875, 0.3125, 0.8438, 0.3125, 0.875, 0.2813, 0.9063, 0.2813, 0.9063, 0.3125, 0.875, 0.3125, 0.9063, 0.2813, 0.9375, 0.2812, 0.9375, 0.3125, 0.9063, 0.3125, 0.9375, 0.2812, 0.9688, 0.2813, 0.9688, 0.3125, 0.9375, 0.3125, 0.5, 0.3125, 0.5313, 0.3125, 0.5312, 0.3438, 0.5, 0.3438, 0.5313, 0.3125, 0.5625, 0.3125, 0.5625, 0.3438, 0.5312, 0.3438, 0.5625, 0.3125, 0.5938, 0.3125, 0.5938, 0.3438, 0.5625, 0.3438, 0.5938, 0.3125, 0.625, 0.3125, 0.625, 0.3438, 0.5938, 0.3438, 0.625, 0.3125, 0.6563, 0.3125, 0.6563, 0.3438, 0.625, 0.3438, 0.6563, 0.3125, 0.6875, 0.3125, 0.6875, 0.3438, 0.6563, 0.3438, 0.6875, 0.3125, 0.7188, 0.3125, 0.7188, 0.3438, 0.6875, 0.3438, 0.7188, 0.3125, 0.75, 0.3125, 0.75, 0.3438, 0.7188, 0.3438, 0.75, 0.3125, 0.7813, 0.3125, 0.7813, 0.3438, 0.75, 0.3438, 0.7813, 0.3125, 0.8125, 0.3125, 0.8125, 0.3438, 0.7813, 0.3438, 0.8125, 0.3125, 0.8438, 0.3125, 0.8438, 0.3438, 0.8125, 0.3438, 0.8438, 0.3125, 0.875, 0.3125, 0.875, 0.3438, 0.8438, 0.3438, 0.875, 0.3125, 0.9063, 0.3125, 0.9063, 0.3438, 0.875, 0.3438, 0.9063, 0.3125, 0.9375, 0.3125, 0.9375, 0.3438, 0.9063, 0.3438, 0.9375, 0.3125, 0.9688, 0.3125, 0.9688, 0.3438, 0.9375, 0.3438, 0.5, 0.3438, 0.5312, 0.3438, 0.5312, 0.375, 0.5, 0.375, 0.5312, 0.3438, 0.5625, 0.3438, 0.5625, 0.375, 0.5312, 0.375, 0.5625, 0.3438, 0.5938, 0.3438, 0.5938, 0.375, 0.5625, 0.375, 0.5938, 0.3438, 0.625, 0.3438, 0.625, 0.375, 0.5938, 0.375, 0.625, 0.3438, 0.6563, 0.3438, 0.6563, 0.375, 0.625, 0.375, 0.6563, 0.3438, 0.6875, 0.3438, 0.6875, 0.375, 0.6563, 0.375, 0.6875, 0.3438, 0.7188, 0.3438, 0.7188, 0.375, 0.6875, 0.375, 0.7188, 0.3438, 0.75, 0.3438, 0.75, 0.375, 0.7188, 0.375, 0.75, 0.3438, 0.7813, 0.3438, 0.7812, 0.375, 0.75, 0.375, 0.7813, 0.3438, 0.8125, 0.3438, 0.8125, 0.375, 0.7812, 0.375, 0.8125, 0.3438, 0.8438, 0.3438, 0.8438, 0.375, 0.8125, 0.375, 0.8438, 0.3438, 0.875, 0.3438, 0.875, 0.375, 0.8438, 0.375, 0.875, 0.3438, 0.9063, 0.3438, 0.9063, 0.375, 0.875, 0.375, 0.9063, 0.3438, 0.9375, 0.3438, 0.9375, 0.375, 0.9063, 0.375, 0.9375, 0.3438, 0.9688, 0.3438, 0.9688, 0.375, 0.9375, 0.375, 0.6563, 0.375, 0.6875, 0.375, 0.6875, 0.4063, 0.6563, 0.4063, 0.6875, 0.375, 0.7188, 0.375, 0.7188, 0.4063, 0.6875, 0.4063, 0.7188, 0.375, 0.75, 0.375, 0.75, 0.4063, 0.7188, 0.4063, 0.75, 0.375, 0.7812, 0.375, 0.7813, 0.4062, 0.75, 0.4063, 0.7812, 0.375, 0.8125, 0.375, 0.8125, 0.4063, 0.7813, 0.4062, 0.8125, 0.375, 0.8438, 0.375, 0.8438, 0.4063, 0.8125, 0.4063, 0.8438, 0.375, 0.875, 0.375, 0.875, 0.4063, 0.8438, 0.4063, 0.875, 0.375, 0.9063, 0.375, 0.9063, 0.4063, 0.875, 0.4063, 0.9063, 0.375, 0.9375, 0.375, 0.9375, 0.4063, 0.9063, 0.4063, 0.9375, 0.375, 0.9688, 0.375, 0.9688, 0.4062, 0.9375, 0.4063, 0.7188, 0.4063, 0.75, 0.4063, 0.75, 0.4375, 0.7322, 0.4375, 0.7188, 0.4304, 0.75, 0.4063, 0.7813, 0.4062, 0.7813, 0.4375, 0.75, 0.4375, 0.7813, 0.4062, 0.8125, 0.4063, 0.8125, 0.4375, 0.7813, 0.4375, 0.8125, 0.4063, 0.8438, 0.4063, 0.8438, 0.4375, 0.8125, 0.4375, 0.8438, 0.4063, 0.875, 0.4063, 0.875, 0.4375, 0.8438, 0.4375, 0.875, 0.4063, 0.9063, 0.4063, 0.9063, 0.4375, 0.875, 0.4375, 0.9063, 0.4063, 0.9375, 0.4063, 0.9375, 0.4375, 0.9063, 0.4375, 0.9375, 0.4063, 0.9688, 0.4062, 0.9688, 0.4375, 0.9375, 0.4375, 0.75, 0.4375, 0.7813, 0.4375, 0.7812, 0.4688, 0.7652, 0.4688, 0.75, 0.4516, 0.7813, 0.4375, 0.8125, 0.4375, 0.8125, 0.4688, 0.7812, 0.4688, 0.8125, 0.4375, 0.8438, 0.4375, 0.8438, 0.4688, 0.8125, 0.4688, 0.8438, 0.4375, 0.875, 0.4375, 0.875, 0.4688, 0.8438, 0.4688, 0.875, 0.4375, 0.9063, 0.4375, 0.9063, 0.4688, 0.875, 0.4688, 0.9063, 0.4375, 0.9375, 0.4375, 0.9375, 0.4688, 0.9063, 0.4688, 0.9375, 0.4375, 0.9688, 0.4375, 0.9688, 0.4688, 0.9375, 0.4688, 0.75, 0.4688, 0.7812, 0.4688, 0.7813, 0.5, 0.75, 0.5, 0.7812, 0.4688, 0.8125, 0.4688, 0.8125, 0.5, 0.7813, 0.5, 0.8125, 0.4688, 0.8438, 0.4688, 0.8438, 0.5, 0.8125, 0.5, 0.8438, 0.4688, 0.875, 0.4688, 0.875, 0.5, 0.8438, 0.5, 0.875, 0.4688, 0.9063, 0.4688, 0.9063, 0.5, 0.875, 0.5, 0.9063, 0.4688, 0.9375, 0.4688, 0.9375, 0.5, 0.9063, 0.5, 0.9375, 0.4688, 0.9688, 0.4688, 0.9688, 0.5, 0.9375, 0.5, 0.75, 0.5, 0.7813, 0.5, 0.7812, 0.5312, 0.75, 0.5312, 0.7813, 0.5, 0.8125, 0.5, 0.8125, 0.5312, 0.7812, 0.5312, 0.8125, 0.5, 0.8438, 0.5, 0.8438, 0.5313, 0.8125, 0.5312, 0.8438, 0.5, 0.875, 0.5, 0.875, 0.5312, 0.8438, 0.5313, 0.875, 0.5, 0.9063, 0.5, 0.9063, 0.5312, 0.875, 0.5312, 0.9063, 0.5, 0.9375, 0.5, 0.9375, 0.5313, 0.9063, 0.5312, 0.9375, 0.5, 0.9688, 0.5, 0.9688, 0.5312, 0.9375, 0.5313, 0.75, 0.5312, 0.7812, 0.5312, 0.7813, 0.5625, 0.75, 0.5625, 0.7812, 0.5312, 0.8125, 0.5312, 0.8125, 0.5625, 0.7813, 0.5625, 0.8125, 0.5312, 0.8438, 0.5313, 0.8438, 0.5625, 0.8125, 0.5625, 0.8438, 0.5313, 0.875, 0.5312, 0.875, 0.5625, 0.8438, 0.5625, 0.875, 0.5312, 0.9063, 0.5312, 0.9063, 0.5625, 0.875, 0.5625, 0.9063, 0.5312, 0.9375, 0.5313, 0.9375, 0.5625, 0.9063, 0.5625, 0.9375, 0.5313, 0.9688, 0.5312, 0.9688, 0.5625, 0.9375, 0.5625, 0.7188, 0.5625, 0.75, 0.5625, 0.75, 0.5938, 0.7188, 0.5938, 0.75, 0.5625, 0.7813, 0.5625, 0.7813, 0.5938, 0.75, 0.5938, 0.7813, 0.5625, 0.8125, 0.5625, 0.8125, 0.5938, 0.7813, 0.5938, 0.8125, 0.5625, 0.8438, 0.5625, 0.8438, 0.5938, 0.8125, 0.5938, 0.8438, 0.5625, 0.875, 0.5625, 0.875, 0.5938, 0.8438, 0.5938, 0.875, 0.5625, 0.9063, 0.5625, 0.9063, 0.5938, 0.875, 0.5938, 0.9063, 0.5625, 0.9375, 0.5625, 0.9375, 0.5938, 0.9063, 0.5938, 0.9375, 0.5625, 0.9688, 0.5625, 0.9688, 0.5938, 0.9375, 0.5938, 0.6875, 0.5938, 0.7188, 0.5938, 0.7188, 0.625, 0.6875, 0.625, 0.7188, 0.5938, 0.75, 0.5938, 0.75, 0.625, 0.7188, 0.625, 0.75, 0.5938, 0.7813, 0.5938, 0.7812, 0.625, 0.75, 0.625, 0.7813, 0.5938, 0.8125, 0.5938, 0.8125, 0.625, 0.7812, 0.625, 0.8125, 0.5938, 0.8438, 0.5938, 0.8438, 0.625, 0.8125, 0.625, 0.8438, 0.5938, 0.875, 0.5938, 0.875, 0.625, 0.8438, 0.625, 0.875, 0.5938, 0.9063, 0.5938, 0.9063, 0.625, 0.875, 0.625, 0.9063, 0.5938, 0.9375, 0.5938, 0.9375, 0.625, 0.9063, 0.625, 0.9375, 0.5938, 0.9688, 0.5938, 0.9688, 0.625, 0.9375, 0.625, 0.5, 0.625, 0.5312, 0.625, 0.5313, 0.6562, 0.5, 0.6563, 0.5312, 0.625, 0.5625, 0.625, 0.5625, 0.6562, 0.5313, 0.6562, 0.5625, 0.625, 0.5938, 0.625, 0.5938, 0.6563, 0.5625, 0.6562, 0.5938, 0.625, 0.625, 0.625, 0.625, 0.6563, 0.5938, 0.6563, 0.625, 0.625, 0.6563, 0.625, 0.6563, 0.6563, 0.625, 0.6563, 0.6563, 0.625, 0.6875, 0.625, 0.6875, 0.6563, 0.6563, 0.6563, 0.6875, 0.625, 0.7188, 0.625, 0.7188, 0.6563, 0.6875, 0.6563, 0.7188, 0.625, 0.75, 0.625, 0.75, 0.6563, 0.7188, 0.6563, 0.75, 0.625, 0.7812, 0.625, 0.7813, 0.6563, 0.75, 0.6563, 0.7812, 0.625, 0.8125, 0.625, 0.8125, 0.6563, 0.7813, 0.6563, 0.8125, 0.625, 0.8438, 0.625, 0.8438, 0.6563, 0.8125, 0.6563, 0.8438, 0.625, 0.875, 0.625, 0.875, 0.6563, 0.8438, 0.6563, 0.875, 0.625, 0.9063, 0.625, 0.9063, 0.6563, 0.875, 0.6563, 0.9063, 0.625, 0.9375, 0.625, 0.9375, 0.6563, 0.9063, 0.6563, 0.9375, 0.625, 0.9688, 0.625, 0.9688, 0.6563, 0.9375, 0.6563, 0.5, 0.6563, 0.5313, 0.6562, 0.5312, 0.6875, 0.5, 0.6875, 0.5313, 0.6562, 0.5625, 0.6562, 0.5625, 0.6875, 0.5312, 0.6875, 0.5625, 0.6562, 0.5938, 0.6563, 0.5938, 0.6875, 0.5625, 0.6875, 0.5938, 0.6563, 0.625, 0.6563, 0.625, 0.6875, 0.5938, 0.6875, 0.625, 0.6563, 0.6563, 0.6563, 0.6562, 0.6875, 0.625, 0.6875, 0.6563, 0.6563, 0.6875, 0.6563, 0.6875, 0.6875, 0.6562, 0.6875, 0.6875, 0.6563, 0.7188, 0.6563, 0.7188, 0.6875, 0.6875, 0.6875, 0.7188, 0.6563, 0.75, 0.6563, 0.75, 0.6875, 0.7188, 0.6875, 0.75, 0.6563, 0.7813, 0.6563, 0.7813, 0.6875, 0.75, 0.6875, 0.7813, 0.6563, 0.8125, 0.6563, 0.8125, 0.6875, 0.7813, 0.6875, 0.8125, 0.6563, 0.8438, 0.6563, 0.8438, 0.6875, 0.8125, 0.6875, 0.8438, 0.6563, 0.875, 0.6563, 0.875, 0.6875, 0.8438, 0.6875, 0.875, 0.6563, 0.9063, 0.6563, 0.9063, 0.6875, 0.875, 0.6875, 0.9063, 0.6563, 0.9375, 0.6563, 0.9375, 0.6875, 0.9063, 0.6875, 0.9375, 0.6563, 0.9688, 0.6563, 0.9688, 0.6875, 0.9375, 0.6875, 0.5, 0.6875, 0.5312, 0.6875, 0.5313, 0.7188, 0.5, 0.7188, 0.5312, 0.6875, 0.5625, 0.6875, 0.5625, 0.7188, 0.5313, 0.7188, 0.5625, 0.6875, 0.5938, 0.6875, 0.5938, 0.7188, 0.5625, 0.7188, 0.5938, 0.6875, 0.625, 0.6875, 0.625, 0.7188, 0.5938, 0.7188, 0.625, 0.6875, 0.6562, 0.6875, 0.6563, 0.7188, 0.625, 0.7188, 0.6562, 0.6875, 0.6875, 0.6875, 0.6875, 0.7188, 0.6563, 0.7188, 0.6875, 0.6875, 0.7188, 0.6875, 0.7188, 0.7188, 0.6875, 0.7188, 0.7188, 0.6875, 0.75, 0.6875, 0.75, 0.7188, 0.7188, 0.7188, 0.75, 0.6875, 0.7813, 0.6875, 0.7812, 0.7188, 0.75, 0.7188, 0.7813, 0.6875, 0.8125, 0.6875, 0.8125, 0.7188, 0.7812, 0.7188, 0.8125, 0.6875, 0.8438, 0.6875, 0.8438, 0.7188, 0.8125, 0.7188, 0.8438, 0.6875, 0.875, 0.6875, 0.875, 0.7188, 0.8438, 0.7188, 0.875, 0.6875, 0.9063, 0.6875, 0.9063, 0.7188, 0.875, 0.7188, 0.9063, 0.6875, 0.9375, 0.6875, 0.9375, 0.7188, 0.9063, 0.7188, 0.9375, 0.6875, 0.9688, 0.6875, 0.9688, 0.7188, 0.9375, 0.7188, 0.5, 0.7188, 0.5313, 0.7188, 0.5312, 0.75, 0.5, 0.75, 0.5313, 0.7188, 0.5625, 0.7188, 0.5625, 0.75, 0.5312, 0.75, 0.5625, 0.7188, 0.5938, 0.7188, 0.5938, 0.75, 0.5625, 0.75, 0.5938, 0.7188, 0.625, 0.7188, 0.625, 0.75, 0.5938, 0.75, 0.625, 0.7188, 0.6563, 0.7188, 0.6563, 0.75, 0.625, 0.75, 0.6563, 0.7188, 0.6875, 0.7188, 0.6875, 0.75, 0.6563, 0.75, 0.6875, 0.7188, 0.7188, 0.7188, 0.7188, 0.75, 0.6875, 0.75, 0.7188, 0.7188, 0.75, 0.7188, 0.75, 0.75, 0.7188, 0.75, 0.75, 0.7188, 0.7812, 0.7188, 0.7812, 0.75, 0.75, 0.75, 0.7812, 0.7188, 0.8125, 0.7188, 0.8125, 0.75, 0.7812, 0.75, 0.8125, 0.7188, 0.8438, 0.7188, 0.8438, 0.75, 0.8125, 0.75, 0.8438, 0.7188, 0.875, 0.7188, 0.875, 0.75, 0.8438, 0.75, 0.875, 0.7188, 0.9063, 0.7188, 0.9063, 0.75, 0.875, 0.75, 0.9063, 0.7188, 0.9375, 0.7188, 0.9375, 0.75, 0.9063, 0.75, 0.9375, 0.7188, 0.9688, 0.7188, 0.9688, 0.75, 0.9375, 0.75, 0.5, 0.75, 0.5312, 0.75, 0.5312, 0.7812, 0.5, 0.7813, 0.5312, 0.75, 0.5625, 0.75, 0.5625, 0.7813, 0.5312, 0.7812, 0.5625, 0.75, 0.5938, 0.75, 0.5938, 0.7813, 0.5625, 0.7813, 0.5938, 0.75, 0.625, 0.75, 0.625, 0.7812, 0.5938, 0.7813, 0.625, 0.75, 0.6563, 0.75, 0.6563, 0.7813, 0.625, 0.7812, 0.6563, 0.75, 0.6875, 0.75, 0.6875, 0.7813, 0.6563, 0.7813, 0.6875, 0.75, 0.7188, 0.75, 0.7188, 0.7812, 0.6875, 0.7813, 0.7188, 0.75, 0.75, 0.75, 0.75, 0.7812, 0.7188, 0.7812, 0.75, 0.75, 0.7812, 0.75, 0.7813, 0.7812, 0.75, 0.7812, 0.7812, 0.75, 0.8125, 0.75, 0.8125, 0.7812, 0.7813, 0.7812, 0.8125, 0.75, 0.8438, 0.75, 0.8438, 0.7813, 0.8125, 0.7812, 0.8438, 0.75, 0.875, 0.75, 0.875, 0.7812, 0.8438, 0.7813, 0.875, 0.75, 0.9063, 0.75, 0.9063, 0.7813, 0.875, 0.7812, 0.9063, 0.75, 0.9375, 0.75, 0.9375, 0.7813, 0.9063, 0.7813, 0.9375, 0.75, 0.9688, 0.75, 0.9688, 0.7813, 0.9375, 0.7813, 0.5, 0.7813, 0.5312, 0.7812, 0.5312, 0.8125, 0.5, 0.8125, 0.5312, 0.7812, 0.5625, 0.7813, 0.5625, 0.8125, 0.5312, 0.8125, 0.5625, 0.7813, 0.5938, 0.7813, 0.5938, 0.8125, 0.5625, 0.8125, 0.5938, 0.7813, 0.625, 0.7812, 0.625, 0.8125, 0.5938, 0.8125, 0.625, 0.7812, 0.6563, 0.7813, 0.6563, 0.8125, 0.625, 0.8125, 0.6563, 0.7813, 0.6875, 0.7813, 0.6875, 0.8125, 0.6563, 0.8125, 0.6875, 0.7813, 0.7188, 0.7812, 0.7188, 0.8125, 0.6875, 0.8125, 0.7188, 0.7812, 0.75, 0.7812, 0.75, 0.8125, 0.7188, 0.8125, 0.75, 0.7812, 0.7813, 0.7812, 0.7813, 0.8125, 0.75, 0.8125, 0.7813, 0.7812, 0.8125, 0.7812, 0.8125, 0.8125, 0.7813, 0.8125, 0.8125, 0.7812, 0.8438, 0.7813, 0.8438, 0.8125, 0.8125, 0.8125, 0.8438, 0.7813, 0.875, 0.7812, 0.875, 0.8125, 0.8438, 0.8125, 0.875, 0.7812, 0.9063, 0.7813, 0.9063, 0.8125, 0.875, 0.8125, 0.9063, 0.7813, 0.9375, 0.7813, 0.9375, 0.8125, 0.9063, 0.8125, 0.9375, 0.7813, 0.9688, 0.7813, 0.9688, 0.8125, 0.9375, 0.8125, 0.5, 0.8125, 0.5312, 0.8125, 0.5312, 0.8438, 0.5, 0.8438, 0.5312, 0.8125, 0.5625, 0.8125, 0.5625, 0.8438, 0.5312, 0.8438, 0.5625, 0.8125, 0.5938, 0.8125, 0.5938, 0.8438, 0.5625, 0.8438, 0.5938, 0.8125, 0.625, 0.8125, 0.625, 0.8438, 0.5938, 0.8438, 0.625, 0.8125, 0.6563, 0.8125, 0.6563, 0.8438, 0.625, 0.8438, 0.6563, 0.8125, 0.6875, 0.8125, 0.6875, 0.8438, 0.6563, 0.8438, 0.6875, 0.8125, 0.7188, 0.8125, 0.7188, 0.8438, 0.6875, 0.8438, 0.7188, 0.8125, 0.75, 0.8125, 0.75, 0.8438, 0.7188, 0.8438, 0.75, 0.8125, 0.7813, 0.8125, 0.7812, 0.8438, 0.75, 0.8438, 0.7813, 0.8125, 0.8125, 0.8125, 0.8125, 0.8438, 0.7812, 0.8438, 0.8125, 0.8125, 0.8438, 0.8125, 0.8438, 0.8438, 0.8125, 0.8438, 0.8438, 0.8125, 0.875, 0.8125, 0.875, 0.8438, 0.8438, 0.8438, 0.875, 0.8125, 0.9063, 0.8125, 0.9063, 0.8438, 0.875, 0.8438, 0.9063, 0.8125, 0.9375, 0.8125, 0.9375, 0.8438, 0.9063, 0.8438, 0.9375, 0.8125, 0.9688, 0.8125, 0.9688, 0.8438, 0.9375, 0.8438, 0.5, 0.8438, 0.5312, 0.8438, 0.5312, 0.875, 0.5, 0.875, 0.5312, 0.8438, 0.5625, 0.8438, 0.5625, 0.875, 0.5312, 0.875, 0.5625, 0.8438, 0.5938, 0.8438, 0.5938, 0.875, 0.5625, 0.875, 0.5938, 0.8438, 0.625, 0.8438, 0.625, 0.875, 0.5938, 0.875, 0.625, 0.8438, 0.6563, 0.8438, 0.6563, 0.875, 0.625, 0.875, 0.6563, 0.8438, 0.6875, 0.8438, 0.6875, 0.875, 0.6563, 0.875, 0.6875, 0.8438, 0.7188, 0.8438, 0.7188, 0.875, 0.6875, 0.875, 0.7188, 0.8438, 0.75, 0.8438, 0.75, 0.875, 0.7188, 0.875, 0.75, 0.8438, 0.7812, 0.8438, 0.7812, 0.875, 0.75, 0.875, 0.7812, 0.8438, 0.8125, 0.8438, 0.8125, 0.875, 0.7812, 0.875, 0.8125, 0.8438, 0.8438, 0.8438, 0.8438, 0.875, 0.8125, 0.875, 0.8438, 0.8438, 0.875, 0.8438, 0.875, 0.875, 0.8438, 0.875, 0.875, 0.8438, 0.9063, 0.8438, 0.9063, 0.875, 0.875, 0.875, 0.9063, 0.8438, 0.9375, 0.8438, 0.9375, 0.875, 0.9063, 0.875, 0.9375, 0.8438, 0.9688, 0.8438, 0.9688, 0.875, 0.9375, 0.875, 0.5, 0.875, 0.5312, 0.875, 0.5312, 0.9063, 0.5, 0.9063, 0.5312, 0.875, 0.5625, 0.875, 0.5625, 0.9063, 0.5312, 0.9063, 0.5625, 0.875, 0.5938, 0.875, 0.5938, 0.9063, 0.5625, 0.9063, 0.5938, 0.875, 0.625, 0.875, 0.625, 0.9063, 0.5938, 0.9063, 0.625, 0.875, 0.6563, 0.875, 0.6563, 0.9063, 0.625, 0.9063, 0.6563, 0.875, 0.6875, 0.875, 0.6875, 0.9063, 0.6563, 0.9063, 0.6875, 0.875, 0.7188, 0.875, 0.7188, 0.9063, 0.6875, 0.9063, 0.7188, 0.875, 0.75, 0.875, 0.75, 0.9063, 0.7188, 0.9063, 0.75, 0.875, 0.7812, 0.875, 0.7813, 0.9063, 0.75, 0.9063, 0.7812, 0.875, 0.8125, 0.875, 0.8125, 0.9063, 0.7813, 0.9063, 0.8125, 0.875, 0.8438, 0.875, 0.8438, 0.9063, 0.8125, 0.9063, 0.8438, 0.875, 0.875, 0.875, 0.875, 0.9063, 0.8438, 0.9063, 0.875, 0.875, 0.9063, 0.875, 0.9062, 0.9062, 0.875, 0.9063, 0.9063, 0.875, 0.9375, 0.875, 0.9375, 0.9063, 0.9062, 0.9062, 0.9375, 0.875, 0.9688, 0.875, 0.9688, 0.9063, 0.9375, 0.9063, 0.5, 0.9063, 0.5312, 0.9063, 0.5312, 0.9375, 0.5, 0.9375, 0.5312, 0.9063, 0.5625, 0.9063, 0.5625, 0.9375, 0.5312, 0.9375, 0.5625, 0.9063, 0.5938, 0.9063, 0.5938, 0.9375, 0.5625, 0.9375, 0.5938, 0.9063, 0.625, 0.9063, 0.625, 0.9375, 0.5938, 0.9375, 0.625, 0.9063, 0.6563, 0.9063, 0.6562, 0.9375, 0.625, 0.9375, 0.6563, 0.9063, 0.6875, 0.9063, 0.6875, 0.9375, 0.6562, 0.9375, 0.6875, 0.9063, 0.7188, 0.9063, 0.7188, 0.9375, 0.6875, 0.9375, 0.7188, 0.9063, 0.75, 0.9063, 0.75, 0.9375, 0.7188, 0.9375, 0.75, 0.9063, 0.7813, 0.9063, 0.7813, 0.9375, 0.75, 0.9375, 0.7813, 0.9063, 0.8125, 0.9063, 0.8125, 0.9375, 0.7813, 0.9375, 0.8125, 0.9063, 0.8438, 0.9063, 0.8438, 0.9375, 0.8125, 0.9375, 0.8438, 0.9063, 0.875, 0.9063, 0.875, 0.9375, 0.8438, 0.9375, 0.875, 0.9063, 0.9062, 0.9062, 0.9063, 0.9375, 0.875, 0.9375, 0.9062, 0.9062, 0.9375, 0.9063, 0.9375, 0.9375, 0.9063, 0.9375, 0.9375, 0.9063, 0.9688, 0.9063, 0.9688, 0.9375, 0.9375, 0.9375, 0.5, 0.9375, 0.5312, 0.9375, 0.5312, 0.9688, 0.5, 0.9688, 0.5312, 0.9375, 0.5625, 0.9375, 0.5625, 0.9688, 0.5312, 0.9688, 0.5625, 0.9375, 0.5938, 0.9375, 0.5938, 0.9688, 0.5625, 0.9688, 0.5938, 0.9375, 0.625, 0.9375, 0.625, 0.9688, 0.5938, 0.9688, 0.625, 0.9375, 0.6562, 0.9375, 0.6563, 0.9688, 0.625, 0.9688, 0.6562, 0.9375, 0.6875, 0.9375, 0.6875, 0.9688, 0.6563, 0.9688, 0.6875, 0.9375, 0.7188, 0.9375, 0.7188, 0.9688, 0.6875, 0.9688, 0.7188, 0.9375, 0.75, 0.9375, 0.75, 0.9688, 0.7188, 0.9688, 0.75, 0.9375, 0.7813, 0.9375, 0.7812, 0.9688, 0.75, 0.9688, 0.7813, 0.9375, 0.8125, 0.9375, 0.8125, 0.9688, 0.7812, 0.9688, 0.8125, 0.9375, 0.8438, 0.9375, 0.8438, 0.9688, 0.8125, 0.9688, 0.8438, 0.9375, 0.875, 0.9375, 0.875, 0.9688, 0.8438, 0.9688, 0.875, 0.9375, 0.9063, 0.9375, 0.9063, 0.9688, 0.875, 0.9688, 0.9063, 0.9375, 0.9375, 0.9375, 0.9375, 0.9688, 0.9063, 0.9688, 0.9375, 0.9375, 0.9688, 0.9375, 0.9688, 0.9688, 0.9375, 0.9688, 0.5, 0.0, 0.5313, 0.0, 0.5312, 0.03125, 0.5, 0.03125, 0.5313, 0.0, 0.5625, 0.0, 0.5625, 0.03125, 0.5312, 0.03125, 0.5625, 0.0, 0.5938, 0.0, 0.5938, 0.03125, 0.5625, 0.03125, 0.5938, 0.0, 0.625, 0.0, 0.625, 0.03125, 0.5938, 0.03125, 0.625, 0.0, 0.6563, 0.0, 0.6563, 0.03125, 0.625, 0.03125, 0.6563, 0.0, 0.6875, 0.0, 0.6875, 0.03125, 0.6563, 0.03125, 0.6875, 0.0, 0.7188, 0.0, 0.7188, 0.03125, 0.6875, 0.03125, 0.7188, 0.0, 0.75, 0.0, 0.75, 0.03125, 0.7188, 0.03125, 0.75, 0.0, 0.7813, 0.0, 0.7813, 0.03125, 0.75, 0.03125, 0.7813, 0.0, 0.8125, 0.0, 0.8125, 0.03125, 0.7813, 0.03125, 0.8125, 0.0, 0.8438, 0.0, 0.8438, 0.03125, 0.8125, 0.03125, 0.8438, 0.0, 0.875, 0.0, 0.875, 0.03125, 0.8438, 0.03125, 0.875, 0.0, 0.9062, 0.0, 0.9063, 0.03125, 0.875, 0.03125, 0.9062, 0.0, 0.9375, 0.0, 0.9375, 0.03125, 0.9063, 0.03125, 0.9375, 0.0, 0.9688, 0.0, 0.9688, 0.03125, 0.9375, 0.03125, 0.6563, 0.6046, 0.6875, 0.5938, 0.6875, 0.625, 0.6563, 0.625, 0.6875, 0.5938, 0.7188, 0.5819, 0.7188, 0.5938, 0.625, 0.6148, 0.6563, 0.6046, 0.6563, 0.625, 0.625, 0.625, 0.625, 0.3858, 0.5938, 0.375, 0.625, 0.375, 0.625, 0.375, 0.6563, 0.375, 0.6563, 0.375, 0.625, 0.375, 0.6875, 0.4063, 0.7188, 0.4063, 0.7188, 0.4063, 0.6875, 0.4063, 0.6563, 0.4063, 0.6875, 0.4063, 0.6875, 0.4063, 0.7322, 0.4375, 0.75, 0.4375, 0.75, 0.4375, 0.625, 0.375, 0.6563, 0.375, 0.6563, 0.375, 0.625, 0.375, 0.75, 0.4516, 0.7652, 0.4688, 0.7652, 0.4688, 0.75, 0.5625, 0.7188, 0.5625, 0.75, 0.5625, 0.0, 0.0, 0.0, 0.0, 0.0, 0.0, 0.0, 0.0, 0.0, 0.0, 0.0, 0.0, 0.9688, 0.5625, 0.9688, 0.5312, 0.9688, 0.5312, 0.9688, 0.5625, 0.625, 0.9688, 0.6563, 0.9688, 0.6563, 0.9688, 0.625, 0.9688, 0.9688, 0.125, 0.9688, 0.09375, 0.9688, 0.09375, 0.9688, 0.125, 0.9688, 0.3438, 0.9688, 0.3125, 0.9688, 0.3125, 0.9688, 0.3438, 0.6563, 0.9688, 0.6875, 0.9688, 0.6875, 0.9688, 0.6563, 0.9688, 0.6875, 0.9688, 0.7188, 0.9688, 0.7188, 0.9688, 0.6875, 0.9688, 0.9688, 0.8125, 0.9688, 0.7813, 0.9688, 0.7813, 0.9688, 0.8125, 0.5625, 0.0, 0.5313, 0.0, 0.5313, 0.0, 0.5625, 0.0, 0.7188, 0.9688, 0.75, 0.9688, 0.75, 0.9688, 0.7188, 0.9688, 0.5938, 0.0, 0.5625, 0.0, 0.5625, 0.0, 0.5938, 0.0, 0.9688, 0.4062, 0.9688, 0.375, 0.9688, 0.375, 0.9688, 0.4062, 0.75, 0.9688, 0.7812, 0.9688, 0.7812, 0.9688, 0.75, 0.9688, 0.9688, 0.1563, 0.9688, 0.125, 0.9688, 0.125, 0.9688, 0.1563, 0.625, 0.0, 0.5938, 0.0, 0.5938, 0.0, 0.625, 0.0, 0.9688, 0.375, 0.9688, 0.3438, 0.9688, 0.3438, 0.9688, 0.375, 0.7812, 0.9688, 0.8125, 0.9688, 0.8125, 0.9688, 0.7812, 0.9688, 0.6563, 0.0, 0.625, 0.0, 0.625, 0.0, 0.6563, 0.0, 0.8125, 0.9688, 0.8438, 0.9688, 0.8438, 0.9688, 0.8125, 0.9688, 0.9688, 0.8438, 0.9688, 0.8125, 0.9688, 0.8125, 0.9688, 0.8438, 0.6875, 0.0, 0.6563, 0.0, 0.6563, 0.0, 0.6875, 0.0, 0.8438, 0.9688, 0.875, 0.9688, 0.875, 0.9688, 0.8438, 0.9688, 0.7188, 0.0, 0.6875, 0.0, 0.6875, 0.0, 0.7188, 0.0, 0.875, 0.9688, 0.9063, 0.9688, 0.9063, 0.9688, 0.875, 0.9688, 0.9688, 0.1875, 0.9688, 0.1563, 0.9688, 0.1563, 0.9688, 0.1875, 0.75, 0.0, 0.7188, 0.0, 0.7188, 0.0, 0.75, 0.0, 0.9063, 0.9688, 0.9375, 0.9688, 0.9375, 0.9688, 0.9063, 0.9688, 0.7813, 0.0, 0.75, 0.0, 0.75, 0.0, 0.7813, 0.0, 0.9688, 0.6563, 0.9688, 0.625, 0.9688, 0.625, 0.9688, 0.6563, 0.9688, 0.625, 0.9688, 0.5938, 0.9688, 0.5938, 0.9688, 0.625, 0.9688, 0.875, 0.9688, 0.8438, 0.9688, 0.8438, 0.9688, 0.875, 0.9375, 0.9688, 0.9688, 0.9688, 0.9688, 0.9688, 0.9375, 0.9688, 0.9688, 0.4688, 0.9688, 0.4375, 0.9688, 0.4375, 0.9688, 0.4688, 0.8125, 0.0, 0.7813, 0.0, 0.7813, 0.0, 0.8125, 0.0, 0.8438, 0.0, 0.8125, 0.0, 0.8125, 0.0, 0.8438, 0.0, 0.9688, 0.2188, 0.9688, 0.1875, 0.9688, 0.1875, 0.9688, 0.2188, 0.9688, 0.5312, 0.9688, 0.5, 0.9688, 0.5, 0.9688, 0.5312, 0.875, 0.0, 0.8438, 0.0, 0.8438, 0.0, 0.875, 0.0, 0.9688, 0.6875, 0.9688, 0.6563, 0.9688, 0.6563, 0.9688, 0.6875, 0.9062, 0.0, 0.875, 0.0, 0.875, 0.0, 0.9062, 0.0, 0.9688, 0.9063, 0.9688, 0.875, 0.9688, 0.875, 0.9688, 0.9063, 0.9375, 0.0, 0.9062, 0.0, 0.9062, 0.0, 0.9375, 0.0, 0.9688, 0.0, 0.9375, 0.0, 0.9375, 0.0, 0.9688, 0.0, 0.9688, 0.25, 0.9688, 0.2188, 0.9688, 0.2188, 0.9688, 0.25, 0.9688, 0.5938, 0.9688, 0.5625, 0.9688, 0.5625, 0.9688, 0.5938, 0.9688, 0.7188, 0.9688, 0.6875, 0.9688, 0.6875, 0.9688, 0.7188, 0.9688, 0.9375, 0.9688, 0.9063, 0.9688, 0.9063, 0.9688, 0.9375, 0.9688, 0.0625, 0.9688, 0.03125, 0.9688, 0.03125, 0.9688, 0.0625, 0.9688, 0.2813, 0.9688, 0.25, 0.9688, 0.25, 0.9688, 0.2813, 0.9688, 0.75, 0.9688, 0.7188, 0.9688, 0.7188, 0.9688, 0.75, 0.9688, 0.9688, 0.9688, 0.9375, 0.9688, 0.9375, 0.9688, 0.9688, 0.9688, 0.4375, 0.9688, 0.4062, 0.9688, 0.4062, 0.9688, 0.4375, 0.9688, 0.09375, 0.9688, 0.0625, 0.9688, 0.0625, 0.9688, 0.09375, 0.5312, 0.9688, 0.5625, 0.9688, 0.5625, 0.9688, 0.5312, 0.9688, 0.9688, 0.3125, 0.9688, 0.2813, 0.9688, 0.2813, 0.9688, 0.3125, 0.5625, 0.9688, 0.5938, 0.9688, 0.5938, 0.9688, 0.5625, 0.9688, 0.9688, 0.5, 0.9688, 0.4688, 0.9688, 0.4688, 0.9688, 0.5, 0.9688, 0.7813, 0.9688, 0.75, 0.9688, 0.75, 0.9688, 0.7813, 0.9688, 0.03125, 0.9688, 0.0, 0.9688, 0.0, 0.9688, 0.03125, 0.5938, 0.9688, 0.625, 0.9688, 0.625, 0.9688, 0.5938, 0.9688])
me_image3a7915_glitch.materials.append(mat_image3a7915_glitch)
me_image3a7915_glitch.use_remesh_fix_poles = True
me_image3a7915_glitch.use_remesh_preserve_attributes = False
me_image3a7915_glitch.use_mirror_vertex_groups = False
me_image3a7915_glitch.update()
me_circle = bpy.data.meshes.new('Circle')
me_circle.from_pydata([(0.0, 1.0, 0.0), (-0.1951, 0.9808, 0.0), (-0.3827, 0.9239, 0.0), (-0.5556, 0.8315, 0.0), (-0.7071, 0.7071, 0.0), (-0.8315, 0.5556, 0.0), (-0.9239, 0.3827, 0.0), (-0.9808, 0.1951, 0.0), (-1.0, 7.55e-08, 0.0), (-0.9808, -0.1951, 0.0), (-0.9239, -0.3827, 0.0), (-0.8315, -0.5556, 0.0), (-0.7071, -0.7071, 0.0), (-0.5556, -0.8315, 0.0), (-0.3827, -0.9239, 0.0), (-0.1951, -0.9808, 0.0), (3.258e-07, -1.0, 0.0), (0.1951, -0.9808, 0.0), (0.3827, -0.9239, 0.0), (0.5556, -0.8315, 0.0), (0.7071, -0.7071, 0.0), (0.8315, -0.5556, 0.0), (0.9239, -0.3827, 0.0), (0.9808, -0.1951, 0.0), (1.0, 9.656e-07, 0.0), (0.9808, 0.1951, 0.0), (0.9239, 0.3827, 0.0), (0.8315, 0.5556, 0.0), (0.7071, 0.7071, 0.0), (0.5556, 0.8315, 0.0), (0.3827, 0.9239, 0.0), (0.1951, 0.9808, 0.0)], [], [(1, 2, 3, 4, 5, 6, 7, 8, 9, 10, 11, 12, 13, 14, 15, 16, 17, 18, 19, 20, 21, 22, 23, 24, 25, 26, 27, 28, 29, 30, 31, 0)])
_uv = me_circle.uv_layers.new(name='UVMap')
_uv.uv.foreach_set('vector', [0.5964, 0.7472, 0.6894, 0.7326, 0.775, 0.709, 0.8501, 0.6771, 0.9117, 0.6383, 0.9575, 0.594, 0.9857, 0.546, 0.9952, 0.496, 0.9857, 0.4461, 0.9575, 0.398, 0.9117, 0.3538, 0.8501, 0.315, 0.775, 0.2831, 0.6894, 0.2595, 0.5964, 0.2449, 0.4998, 0.24, 0.4031, 0.2449, 0.3102, 0.2595, 0.2245, 0.2831, 0.1494, 0.315, 0.0878, 0.3538, 0.04201, 0.398, 0.01382, 0.4461, 0.004299, 0.496, 0.01382, 0.546, 0.04201, 0.594, 0.0878, 0.6383, 0.1494, 0.6771, 0.2245, 0.709, 0.3102, 0.7326, 0.4031, 0.7472, 0.4998, 0.7521])
me_circle.materials.append(mat_material_001)
me_circle.use_remesh_fix_poles = True
me_circle.use_remesh_preserve_attributes = False
me_circle.use_mirror_vertex_groups = False
me_circle.update()

# ---- objects
ob_empty = bpy.data.objects.new('Empty', None)
ob_image3a7915_glitch = bpy.data.objects.new('image3A7915_Glitch', me_image3a7915_glitch)
ob_empty_001 = bpy.data.objects.new('Empty.001', None)
ob_circle = bpy.data.objects.new('Circle', me_circle)

# ---- transforms, parenting, visibility, modifiers, constraints
ob_empty.location = (-0.0008428, 0.03561, 10.64)
ob_empty.lineart.crease_threshold = 0.0
ob_image3a7915_glitch.location = (2.412e-15, -69.86, 10.86)
ob_image3a7915_glitch.rotation_euler = (-1.571, -0.0, 3.142)
ob_image3a7915_glitch.scale = (-5.722, -5.722, -5.722)
ob_image3a7915_glitch.lineart.crease_threshold = 0.0
_m = ob_image3a7915_glitch.modifiers.new('Mirror', 'MIRROR')
_m = ob_image3a7915_glitch.modifiers.new('Array', 'ARRAY')
_m.use_relative_offset = False
_m.use_object_offset = True
_m.offset_object = ob_empty_001
_m = ob_image3a7915_glitch.modifiers.new('Solidify', 'SOLIDIFY')
_m.thickness = 0.28
ob_empty_001.parent = ob_image3a7915_glitch
ob_empty_001.location = (0.0, 0.0, 0.0)
ob_empty_001.rotation_euler = (0.0, -0.0, 1.571)
ob_empty_001.lineart.crease_threshold = 0.0
ob_circle.parent = ob_image3a7915_glitch
ob_circle.matrix_parent_inverse = Matrix(((0.1748, 5.694e-08, -0.0, 3.978e-06), (2.489e-15, -7.639e-09, 0.1748, -1.899), (-5.694e-08, 0.1748, 7.639e-09, 12.21), (0.0, 0.0, -0.0, 1.0)))
ob_circle.location = (-0.1438, -91.64, 10.86)
ob_circle.rotation_euler = (1.571, -0.0, 0.0)
ob_circle.scale = (6.938, 6.938, 6.938)
ob_circle.lineart.crease_threshold = 0.0

# ---- collection membership
scene.collection.objects.link(ob_empty)
scene.collection.objects.link(ob_image3a7915_glitch)
scene.collection.objects.link(ob_empty_001)
scene.collection.objects.link(ob_circle)

# ---- scene / render settings (as saved in the file)
scene.frame_start = 1; scene.frame_end = 250; scene.frame_set(8)
scene.render.engine = 'BLENDER_EEVEE_NEXT'
scene.cycles.use_denoising = False
scene.cycles.samples = 128
scene.cycles.sampling_pattern = 'TABULATED_SOBOL'
scene.cycles.use_adaptive_sampling = False
scene.cycles.use_light_tree = False
scene.view_settings.view_transform = 'Filmic'
bpy.context.view_layer.update()

# ---- added for rendering (the .blend has no active camera and no usable light): camera, sun
cam_auto = bpy.data.cameras.new('AutoCamera')
cam_auto.lens = 50.0
cam_auto.sensor_width = 36.0
cam_auto.clip_end = 1896.76
ob_auto_camera = bpy.data.objects.new('AutoCamera', cam_auto)
scene.collection.objects.link(ob_auto_camera)
ob_auto_camera.location = (108.078, -181.289, 97.3272)
ob_auto_camera.rotation_euler = (1.09748, -7.21219e-08, 0.694738)
scene.camera = ob_auto_camera
light_auto_sun = bpy.data.lights.new('AutoSun', 'SUN')
light_auto_sun.energy = 3.0
light_auto_sun.angle = 0.0523599
ob_auto_sun = bpy.data.objects.new('AutoSun', light_auto_sun)
scene.collection.objects.link(ob_auto_sun)
ob_auto_sun.rotation_euler = (0.872665, 0.174533, 0.523599)
bpy.context.view_layer.update()
